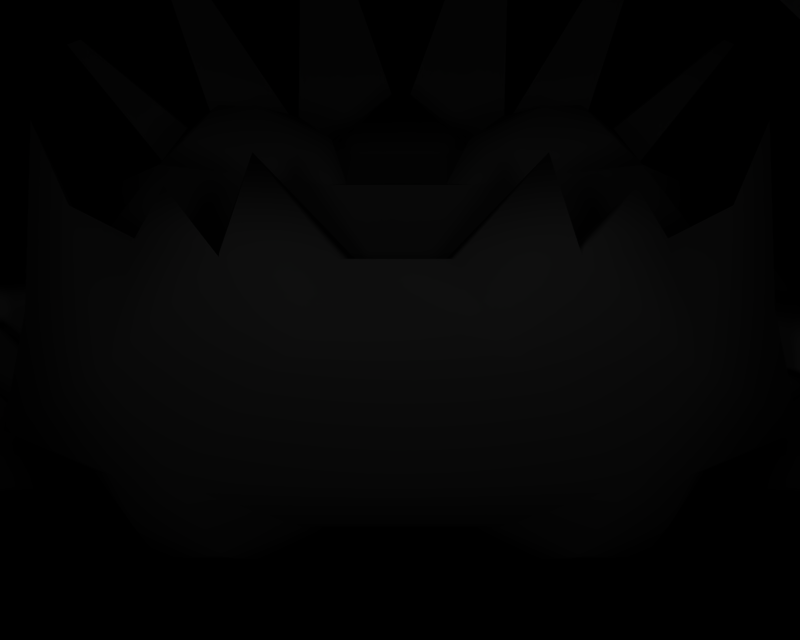 # Source: BR_Kingler-Shiny01.blend  (saved by Blender 2.66.1; exported with 4.5.12 LTS)
import bpy
from mathutils import Matrix  # noqa: F401  (used for matrix-valued properties, if any)

bpy.ops.wm.read_factory_settings(use_empty=True)
scene = bpy.context.scene
scene.name = '1'

# ---- collections
col_collection_1 = bpy.data.collections.new('Collection 1'); scene.collection.children.link(col_collection_1)

# ---- materials (node trees are filled in below, after node groups)
mat_mat_3 = bpy.data.materials.new('mat_3')
mat_mat_3.alpha_threshold = 0.0
mat_mat_3.specular_color = (0.5, 0.5, 0.5)
mat_mat_3.roughness = 0.5
mat_mat_9 = bpy.data.materials.new('mat_9')
mat_mat_9.alpha_threshold = 0.0
mat_mat_9.specular_color = (0.5, 0.5, 0.5)
mat_mat_9.roughness = 0.5
mat_mat_2 = bpy.data.materials.new('mat_2')
mat_mat_2.alpha_threshold = 0.0
mat_mat_2.specular_color = (0.5, 0.5, 0.5)
mat_mat_2.roughness = 0.5
mat_mat_8 = bpy.data.materials.new('mat_8')
mat_mat_8.alpha_threshold = 0.0
mat_mat_8.specular_color = (0.5, 0.5, 0.5)
mat_mat_8.roughness = 0.5
mat_mat_5 = bpy.data.materials.new('mat_5')
mat_mat_5.alpha_threshold = 0.0
mat_mat_5.specular_color = (0.5, 0.5, 0.5)
mat_mat_5.roughness = 0.5
mat_mat_4 = bpy.data.materials.new('mat_4')
mat_mat_4.alpha_threshold = 0.0
mat_mat_4.specular_color = (0.5, 0.5, 0.5)
mat_mat_4.roughness = 0.5
mat_mat_7 = bpy.data.materials.new('mat_7')
mat_mat_7.alpha_threshold = 0.0
mat_mat_7.specular_color = (0.5, 0.5, 0.5)
mat_mat_7.roughness = 0.5
mat_mat_6 = bpy.data.materials.new('mat_6')
mat_mat_6.alpha_threshold = 0.0
mat_mat_6.specular_color = (0.5, 0.5, 0.5)
mat_mat_6.roughness = 0.5
mat_mat_1 = bpy.data.materials.new('mat_1')
mat_mat_1.alpha_threshold = 0.0
mat_mat_1.specular_color = (0.5, 0.5, 0.5)
mat_mat_1.roughness = 0.5
mat_mat_0 = bpy.data.materials.new('mat_0')
mat_mat_0.alpha_threshold = 0.0
mat_mat_0.specular_color = (0.5, 0.5, 0.5)
mat_mat_0.roughness = 0.5

# ---- material node trees

# ---- cameras
cam_camera_001 = bpy.data.cameras.new('Camera.001')
cam_camera_001.passepartout_alpha = 0.2
cam_camera_001.clip_end = 100.0
cam_camera_001.lens = 35.0
cam_camera_001.sensor_width = 32.0
cam_camera_001.sensor_height = 18.0
cam_camera_001.show_passepartout = False
cam_camera_001.show_safe_areas = True
cam_camera_001.dof.focus_distance = 0.0
cam_camera_001.dof.aperture_fstop = 128.0

# ---- lights
light_lamp = bpy.data.lights.new('Lamp', 'POINT')
light_lamp.transmission_factor = 0.0
light_lamp.energy = 156.1
light_lamp.shadow_buffer_clip_start = 0.5
light_lamp.shadow_soft_size = 1.0
light_lamp.shadow_maximum_resolution = 0.006
light_lamp.use_absolute_resolution = True
light_lamp.cycles.use_multiple_importance_sampling = False

# ---- meshes
me_kingler_mat_3 = bpy.data.meshes.new('kingler_mat_3')
me_kingler_mat_3.from_pydata([(3.936, 8.127, 0.03763), (6.154, 9.53, 0.2327), (6.306, 9.406, 0.3378), (4.143, 6.72, 0.5508), (-4.168, 6.67, 0.593), (-6.282, 9.406, 0.3379), (-6.074, 9.541, 0.1971), (-3.978, 8.026, 0.1216), (4.536, 6.47, 2.625), (3.191, 6.574, 3.161), (3.617, 6.523, 3.806), (3.363, 6.008, 1.933), (3.957, 4.925, 0.3575), (3.021, 3.882, -3.5), (3.062, 8.552, -0.2085), (2.982, 6.937, 1.601), (4.696, 11.47, -0.2117), (4.222, 11.53, -0.2456), (1.858, 7.629, 1.193), (0.9369, 9.219, -0.5978), (0.03053, 3.897, -3.83), (-0.9363, 9.195, -0.5074), (0.01481, 7.827, 0.9978), (-1.707, 13.06, -0.5672), (-1.966, 12.99, -0.5421), (-1.813, 7.63, 1.193), (-2.91, 8.65, -0.3842), (-2.951, 3.887, -3.476), (-3.939, 4.928, 0.372), (-3.305, 6.008, 1.933), (6.154, 9.53, 0.2327), (-4.504, 6.47, 2.625), (-3.159, 6.574, 3.161), (-3.591, 6.523, 3.806), (1.8, 13.06, -0.5672), (2.191, 12.98, -0.5404), (-2.983, 6.949, 1.705), (-6.074, 9.541, 0.1971), (-4.309, 11.39, -0.2076), (-4.768, 11.34, -0.1743), (-2.983, 6.949, 1.705), (-2.087, 6.855, 3.117), (-1.644, 6.916, 1.679), (-1.025, 6.716, 3.646), (2.116, 6.855, 3.117), (1.692, 6.916, 1.678), (1.054, 6.716, 3.646), (-0.7331, 6.075, 4.847), (0.6369, 6.075, 4.847), (0.972, 6.007, 5.212), (-0.9424, 6.007, 5.212)], [], [(0, 1, 2), (3, 0, 2), (4, 5, 6), (7, 4, 6), (8, 9, 10), (8, 11, 9), (12, 11, 8), (12, 3, 11), (13, 3, 12), (13, 0, 3), (14, 0, 13), (15, 0, 14), (16, 15, 14), (14, 17, 16), (18, 17, 14), (14, 19, 18), (13, 19, 14), (13, 20, 19), (21, 19, 20), (21, 22, 19), (23, 22, 21), (21, 24, 23), (25, 24, 21), (21, 26, 25), (27, 26, 21), (27, 7, 26), (4, 7, 27), (27, 28, 4), (29, 4, 28), (29, 5, 4), (0, 15, 30), (21, 20, 27), (2, 11, 3), (31, 29, 28), (31, 32, 29), (33, 32, 31), (34, 19, 22), (34, 35, 19), (18, 19, 35), (7, 36, 26), (7, 37, 36), (26, 38, 25), (26, 39, 38), (40, 39, 26), (41, 29, 32), (41, 42, 29), (43, 42, 41), (11, 44, 9), (11, 45, 44), (46, 44, 45), (47, 46, 43), (47, 48, 46), (49, 48, 47), (47, 50, 49)])
me_kingler_mat_3.polygons.foreach_set('use_smooth', [True] * 54)
_k = set([(0, 1), (0, 30), (1, 2), (2, 11), (5, 6), (5, 29), (6, 7), (7, 37), (8, 10), (8, 12), (9, 10), (9, 44), (11, 45), (12, 13), (13, 20), (15, 16), (15, 30), (16, 17), (17, 18), (18, 35), (20, 27), (22, 23), (22, 34), (23, 24), (24, 25), (25, 38), (26, 36), (26, 40), (27, 28), (28, 31), (29, 42), (31, 33), (32, 33), (32, 41), (34, 35), (36, 37), (38, 39), (39, 40), (41, 43), (42, 43), (43, 46), (43, 47), (44, 46), (45, 46), (46, 48), (47, 50), (48, 49), (49, 50)])
me_kingler_mat_3.attributes.new('sharp_edge', 'BOOLEAN', 'EDGE').data.foreach_set('value', [ (min(e.vertices), max(e.vertices)) in _k for e in me_kingler_mat_3.edges])
_uv = me_kingler_mat_3.uv_layers.new(name='UVTex')
_uv.uv.foreach_set('vector', [0.8117, 0.6165, 0.988, 0.7252, 1.0, 0.7154, 0.8282, 0.5068, 0.8117, 0.6165, 1.0, 0.7154, 0.1679, 0.5028, 0.0, 0.7154, 0.01655, 0.726, 0.183, 0.6086, 0.1679, 0.5028, 0.01655, 0.726, 0.8594, 0.4848, 0.7525, 0.4922, 0.7864, 0.4874, 0.8594, 0.4848, 0.7662, 0.4498, 0.7525, 0.4922, 0.8134, 0.3677, 0.7662, 0.4498, 0.8594, 0.4848, 0.8134, 0.3677, 0.8282, 0.5068, 0.7662, 0.4498, 0.7391, 0.2916, 0.8282, 0.5068, 0.8134, 0.3677, 0.7391, 0.2916, 0.8117, 0.6165, 0.8282, 0.5068, 0.7423, 0.6498, 0.8117, 0.6165, 0.7391, 0.2916, 0.7359, 0.5223, 0.8117, 0.6165, 0.7423, 0.6498, 0.8722, 0.8764, 0.7359, 0.5223, 0.7423, 0.6498, 0.7423, 0.6498, 0.8345, 0.8809, 0.8722, 0.8764, 0.6466, 0.5765, 0.8345, 0.8809, 0.7423, 0.6498, 0.7423, 0.6498, 0.5735, 0.7021, 0.6466, 0.5765, 0.7391, 0.2916, 0.5735, 0.7021, 0.7423, 0.6498, 0.7391, 0.2916, 0.5015, 0.2932, 0.5735, 0.7021, 0.4247, 0.7001, 0.5735, 0.7021, 0.5015, 0.2932, 0.4247, 0.7001, 0.5002, 0.5921, 0.5735, 0.7021, 0.3634, 1.0, 0.5002, 0.5921, 0.4247, 0.7001, 0.4247, 0.7001, 0.3429, 0.9945, 0.3634, 1.0, 0.355, 0.5765, 0.3429, 0.9945, 0.4247, 0.7001, 0.4247, 0.7001, 0.2679, 0.6576, 0.355, 0.5765, 0.2646, 0.292, 0.2679, 0.6576, 0.4247, 0.7001, 0.2646, 0.292, 0.183, 0.6086, 0.2679, 0.6576, 0.1679, 0.5028, 0.183, 0.6086, 0.2646, 0.292, 0.2646, 0.292, 0.1861, 0.3679, 0.1679, 0.5028, 0.2365, 0.4498, 0.1679, 0.5028, 0.1861, 0.3679, 0.2365, 0.4498, 0.0, 0.7154, 0.1679, 0.5028, 0.8117, 0.6165, 0.7359, 0.5223, 0.988, 0.7252, 0.4247, 0.7001, 0.5015, 0.2932, 0.2646, 0.292, 1.0, 0.7154, 0.7662, 0.4498, 0.8282, 0.5068, 0.1413, 0.4848, 0.2365, 0.4498, 0.1861, 0.3679, 0.1413, 0.4848, 0.2481, 0.4922, 0.2365, 0.4498, 0.2137, 0.4874, 0.2481, 0.4922, 0.1413, 0.4848, 0.642, 1.0, 0.5735, 0.7021, 0.5002, 0.5921, 0.642, 1.0, 0.6731, 0.9941, 0.5735, 0.7021, 0.6466, 0.5765, 0.5735, 0.7021, 0.6731, 0.9941, 0.183, 0.6086, 0.2621, 0.5231, 0.2679, 0.6576, 0.183, 0.6086, 0.01655, 0.726, 0.2621, 0.5231, 0.2679, 0.6576, 0.1567, 0.8702, 0.355, 0.5765, 0.2679, 0.6576, 0.1203, 0.8658, 0.1567, 0.8702, 0.2621, 0.5231, 0.1203, 0.8658, 0.2679, 0.6576, 0.3333, 0.514, 0.2365, 0.4498, 0.2481, 0.4922, 0.3333, 0.514, 0.3685, 0.5205, 0.2365, 0.4498, 0.4176, 0.5026, 0.3685, 0.5205, 0.3333, 0.514, 0.7662, 0.4498, 0.6672, 0.514, 0.7525, 0.4922, 0.7662, 0.4498, 0.6335, 0.5205, 0.6672, 0.514, 0.5828, 0.5026, 0.6672, 0.514, 0.6335, 0.5205, 0.4408, 0.4513, 0.5828, 0.5026, 0.4176, 0.5026, 0.4408, 0.4513, 0.5496, 0.4513, 0.5828, 0.5026, 0.5763, 0.4456, 0.5496, 0.4513, 0.4408, 0.4513, 0.4408, 0.4513, 0.4242, 0.4456, 0.5763, 0.4456])
me_kingler_mat_3.materials.append(mat_mat_3)
me_kingler_mat_3.use_remesh_preserve_volume = False
me_kingler_mat_3.use_remesh_preserve_attributes = False
me_kingler_mat_3.use_mirror_vertex_groups = False
me_kingler_mat_3.update()
me_kingler_mat_9 = bpy.data.meshes.new('kingler_mat_9')
me_kingler_mat_9.from_pydata([(8.762, 10.37, 5.69), (9.619, 8.555, 6.331), (8.707, 8.07, 4.822), (8.175, 9.907, 4.822), (8.569, 6.133, 6.559), (7.765, 6.535, 6.466), (8.259, 7.076, 8.087), (8.782, 9.461, 7.942), (6.365, 8.977, 9.334), (7.077, 7.847, 4.783), (5.246, 7.236, 6.545)], [], [(0, 1, 2), (3, 0, 2), (4, 2, 1), (4, 5, 2), (6, 5, 4), (4, 1, 6), (7, 6, 1), (7, 8, 6), (0, 8, 7), (1, 0, 7), (5, 9, 2), (5, 10, 9), (3, 9, 10), (3, 2, 9)])
me_kingler_mat_9.polygons.foreach_set('use_smooth', [True] * 14)
_k = set([(0, 3), (0, 8), (3, 10), (5, 6), (5, 10), (6, 8)])
me_kingler_mat_9.attributes.new('sharp_edge', 'BOOLEAN', 'EDGE').data.foreach_set('value', [ (min(e.vertices), max(e.vertices)) in _k for e in me_kingler_mat_9.edges])
_uv = me_kingler_mat_9.uv_layers.new(name='UVTex')
_uv.uv.foreach_set('vector', [1.0, 0.9946, 1.002, 0.09367, 1.001, 0.09232, 1.003, 0.9957, 1.0, 0.9946, 1.001, 0.09232, 0.5068, 0.000485, 1.001, 0.09232, 1.002, 0.09367, 0.5068, 0.000485, 0.0007, 0.09719, 1.001, 0.09232, 0.001861, 0.09599, 0.0007, 0.09719, 0.5068, 0.000485, 0.5068, 0.000485, 1.002, 0.09367, 0.001861, 0.09599, 0.5831, 0.5428, 0.001861, 0.09599, 1.002, 0.09367, 0.5831, 0.5428, 0.002244, 0.9958, 0.001861, 0.09599, 1.0, 0.9946, 0.002244, 0.9958, 0.5831, 0.5428, 1.002, 0.09367, 1.0, 0.9946, 0.5831, 0.5428, 0.0007, 0.09719, 0.5847, 0.5415, 1.001, 0.09232, 0.0007, 0.09719, 0.003074, 0.9967, 0.5847, 0.5415, 1.003, 0.9957, 0.5847, 0.5415, 0.003074, 0.9967, 1.003, 0.9957, 1.001, 0.09232, 0.5847, 0.5415])
me_kingler_mat_9.materials.append(mat_mat_9)
me_kingler_mat_9.use_remesh_preserve_volume = False
me_kingler_mat_9.use_remesh_preserve_attributes = False
me_kingler_mat_9.use_mirror_vertex_groups = False
me_kingler_mat_9.update()
me_kingler_mat_2 = bpy.data.meshes.new('kingler_mat_2')
me_kingler_mat_2.from_pydata([(-1.547, 4.999, 5.977), (1.562, 4.999, 5.977), (0.972, 6.007, 5.212), (-0.9424, 6.007, 5.212), (-6.074, 9.541, 0.1971), (-6.282, 9.406, 0.3379), (-3.305, 6.008, 1.933), (-2.983, 6.949, 1.705), (1.858, 7.629, 1.193), (2.982, 6.937, 1.601), (4.696, 11.47, -0.2117), (4.222, 11.53, -0.2456), (-1.813, 7.63, 1.193), (-4.309, 11.39, -0.2076), (-4.768, 11.34, -0.1743), (-3.78, 4.535, 5.191), (-3.101, 4.7, 6.047), (-2.17, 4.971, 6.471), (6.306, 9.406, 0.3378), (6.154, 9.53, 0.2327), (3.363, 6.008, 1.933), (-1.707, 13.06, -0.5672), (-1.966, 12.99, -0.5421), (0.01481, 7.827, 0.9978), (2.191, 12.98, -0.5404), (1.8, 13.06, -0.5672), (3.917, 4.532, 5.189), (5.039, 4.371, 4.37), (3.129, 4.7, 6.047), (2.014, 5.037, 6.403), (3.617, 6.523, 3.806), (4.56, 5.129, 2.983), (4.536, 6.47, 2.625), (3.957, 4.925, 0.3575), (5.183, 3.252, 2.933), (4.907, 2.694, 0.5945), (4.63, 2.136, -1.744), (3.021, 3.882, -3.5), (4.487, 1.704, -3.305), (1.732, 0.9095, -4.545), (0.03053, 3.897, -3.83), (-1.547, 0.9154, -4.523), (-2.951, 3.887, -3.476), (-4.529, 1.697, -3.299), (-4.581, 2.142, -1.721), (-3.939, 4.928, 0.372), (-4.875, 2.717, 0.6114), (-5.168, 3.291, 2.943), (-4.522, 5.129, 2.983), (-4.504, 6.47, 2.625), (-3.591, 6.523, 3.806), (-5.044, 4.371, 4.37), (0.007485, 4.377, 6.424), (1.692, 6.916, 1.678), (-1.644, 6.916, 1.679)], [], [(0, 1, 2), (3, 0, 2), (4, 5, 6), (7, 4, 6), (8, 9, 10), (11, 8, 10), (12, 13, 14), (7, 12, 14), (15, 16, 17), (0, 15, 17), (18, 19, 9), (20, 18, 9), (21, 22, 12), (23, 21, 12), (24, 25, 23), (8, 24, 23), (1, 26, 27), (1, 28, 26), (29, 28, 1), (1, 30, 2), (1, 27, 30), (31, 30, 27), (31, 32, 30), (33, 32, 31), (31, 34, 33), (35, 33, 34), (35, 36, 33), (37, 33, 36), (36, 38, 37), (39, 37, 38), (39, 40, 37), (41, 40, 39), (41, 42, 40), (43, 42, 41), (43, 44, 42), (45, 42, 44), (44, 46, 45), (47, 45, 46), (47, 48, 45), (49, 45, 48), (48, 50, 49), (51, 50, 48), (51, 15, 50), (0, 50, 15), (0, 3, 50), (1, 52, 29), (1, 0, 52), (52, 0, 17), (9, 53, 20), (9, 8, 53), (23, 53, 8), (23, 54, 53), (12, 54, 23), (12, 7, 54), (6, 54, 7)])
me_kingler_mat_2.polygons.foreach_set('use_smooth', [True] * 55)
_k = set([(2, 3), (2, 30), (3, 50), (4, 5), (4, 7), (5, 6), (6, 54), (7, 14), (8, 11), (8, 24), (9, 10), (9, 19), (10, 11), (12, 13), (12, 22), (13, 14), (15, 16), (15, 51), (16, 17), (17, 52), (18, 19), (18, 20), (20, 53), (21, 22), (21, 23), (23, 25), (24, 25), (26, 27), (26, 28), (27, 31), (28, 29), (29, 52), (30, 32), (31, 34), (32, 33), (33, 37), (34, 35), (35, 36), (36, 38), (37, 40), (38, 39), (39, 41), (40, 42), (41, 43), (42, 45), (43, 44), (44, 46), (45, 49), (46, 47), (47, 48), (48, 51), (49, 50), (53, 54)])
me_kingler_mat_2.attributes.new('sharp_edge', 'BOOLEAN', 'EDGE').data.foreach_set('value', [ (min(e.vertices), max(e.vertices)) in _k for e in me_kingler_mat_2.edges])
_uv = me_kingler_mat_2.uv_layers.new(name='UVTex')
_uv.uv.foreach_set('vector', [0.3761, 0.9975, 0.6232, 0.9975, 0.5763, 1.096, 0.4242, 1.096, 0.3761, 0.9975, 0.5763, 1.096, 0.01655, 1.445, 0.0, 1.432, 0.2365, 1.101, 0.2621, 1.192, 0.01655, 1.445, 0.2365, 1.101, 0.6466, 1.259, 0.7359, 1.191, 0.8722, 1.633, 0.8345, 1.638, 0.6466, 1.259, 0.8722, 1.633, 0.355, 1.259, 0.1567, 1.625, 0.1203, 1.619, 0.2621, 1.192, 0.355, 1.259, 0.1203, 1.619, 0.1987, 0.9538, 0.2527, 0.9684, 0.3267, 0.994, 0.3761, 0.9975, 0.1987, 0.9538, 0.3267, 0.994, 1.0, 1.432, 0.988, 1.444, 0.7359, 1.191, 0.7662, 1.101, 1.0, 1.432, 0.7359, 1.191, 0.3634, 1.786, 0.3429, 1.78, 0.355, 1.259, 0.5002, 1.278, 0.3634, 1.786, 0.355, 1.259, 0.6731, 1.779, 0.642, 1.786, 0.5002, 1.278, 0.6466, 1.259, 0.6731, 1.779, 0.5002, 1.278, 0.6232, 0.9975, 0.8103, 0.9536, 0.8994, 0.9392, 0.6232, 0.9975, 0.7477, 0.9684, 0.8103, 0.9536, 0.659, 1.0, 0.7477, 0.9684, 0.6232, 0.9975, 0.6232, 0.9975, 0.7864, 1.148, 0.5763, 1.096, 0.6232, 0.9975, 0.8994, 0.9392, 0.7864, 1.148, 0.8613, 1.015, 0.7864, 1.148, 0.8994, 0.9392, 0.8613, 1.015, 0.8594, 1.145, 0.7864, 1.148, 0.8134, 0.999, 0.8594, 1.145, 0.8613, 1.015, 0.8613, 1.015, 0.9108, 0.7709, 0.8134, 0.999, 0.8889, 0.7206, 0.8134, 0.999, 0.9108, 0.7709, 0.8889, 0.7206, 0.8669, 0.6703, 0.8134, 0.999, 0.7391, 0.9042, 0.8134, 0.999, 0.8669, 0.6703, 0.8669, 0.6703, 0.8555, 0.631, 0.7391, 0.9042, 0.6367, 0.5562, 0.7391, 0.9042, 0.8555, 0.631, 0.6367, 0.5562, 0.5015, 0.9062, 0.7391, 0.9042, 0.3762, 0.5567, 0.5015, 0.9062, 0.6367, 0.5562, 0.3762, 0.5567, 0.2646, 0.9047, 0.5015, 0.9062, 0.1393, 0.6303, 0.2646, 0.9047, 0.3762, 0.5567, 0.1393, 0.6303, 0.1351, 0.6708, 0.2646, 0.9047, 0.1861, 0.9993, 0.2646, 0.9047, 0.1351, 0.6708, 0.1351, 0.6708, 0.1118, 0.7228, 0.1861, 0.9993, 0.08846, 0.7747, 0.1861, 0.9993, 0.1118, 0.7228, 0.08846, 0.7747, 0.1398, 1.015, 0.1861, 0.9993, 0.1413, 1.145, 0.1861, 0.9993, 0.1398, 1.015, 0.1398, 1.015, 0.2137, 1.148, 0.1413, 1.145, 0.09834, 0.9392, 0.2137, 1.148, 0.1398, 1.015, 0.09834, 0.9392, 0.1987, 0.9538, 0.2137, 1.148, 0.3761, 0.9975, 0.2137, 1.148, 0.1987, 0.9538, 0.3761, 0.9975, 0.4242, 1.096, 0.2137, 1.148, 0.6232, 0.9975, 0.4996, 0.9367, 0.659, 1.0, 0.6232, 0.9975, 0.3761, 0.9975, 0.4996, 0.9367, 0.4996, 0.9367, 0.3761, 0.9975, 0.3267, 0.994, 0.7359, 1.191, 0.6335, 1.189, 0.7662, 1.101, 0.7359, 1.191, 0.6466, 1.259, 0.6335, 1.189, 0.5002, 1.278, 0.6335, 1.189, 0.6466, 1.259, 0.5002, 1.278, 0.3685, 1.189, 0.6335, 1.189, 0.355, 1.259, 0.3685, 1.189, 0.5002, 1.278, 0.355, 1.259, 0.2621, 1.192, 0.3685, 1.189, 0.2365, 1.101, 0.3685, 1.189, 0.2621, 1.192])
me_kingler_mat_2.materials.append(mat_mat_2)
me_kingler_mat_2.use_remesh_preserve_volume = False
me_kingler_mat_2.use_remesh_preserve_attributes = False
me_kingler_mat_2.use_mirror_vertex_groups = False
me_kingler_mat_2.update()
me_kingler_mat_8 = bpy.data.meshes.new('kingler_mat_8')
me_kingler_mat_8.from_pydata([(-4.226, 9.153, 8.927), (-4.931, 9.102, 10.0), (-6.114, 8.076, 9.395), (-5.614, 8.114, 8.54), (4.334, 7.31, 10.15), (3.797, 7.01, 9.008), (5.35, 6.091, 8.723), (5.708, 6.429, 9.533), (7.765, 6.535, 6.466), (4.654, 7.583, 7.489), (6.243, 8.338, 6.087), (6.899, 6.145, 8.162), (8.259, 7.076, 8.087), (5.361, 8.74, 9.506), (7.074, 9.289, 7.703), (2.8, 9.026, 9.597), (-6.347, 9.619, 9.87), (-4.266, 10.94, 9.936), (-5.204, 10.01, 7.976), (-7.91, 9.737, 6.936), (-8.582, 8.41, 7.142), (-7.178, 7.871, 8.154), (-9.089, 8.463, 8.238), (-8.653, 9.859, 8.698)], [], [(0, 1, 2), (3, 0, 2), (4, 5, 6), (7, 4, 6), (8, 9, 10), (8, 6, 9), (11, 6, 8), (11, 7, 6), (12, 7, 11), (12, 13, 7), (14, 13, 12), (11, 8, 12), (5, 9, 6), (5, 15, 9), (4, 15, 5), (4, 13, 15), (7, 13, 4), (1, 16, 2), (1, 17, 16), (0, 17, 1), (0, 18, 17), (18, 0, 3), (3, 19, 18), (20, 19, 3), (3, 21, 20), (2, 21, 3), (2, 22, 21), (23, 22, 2), (2, 16, 23), (21, 22, 20)])
me_kingler_mat_8.polygons.foreach_set('use_smooth', [True] * 30)
_k = set([(8, 10), (8, 12), (9, 10), (9, 15), (12, 14), (13, 14), (13, 15), (16, 17), (16, 23), (17, 18), (18, 19), (19, 20), (20, 22), (22, 23)])
me_kingler_mat_8.attributes.new('sharp_edge', 'BOOLEAN', 'EDGE').data.foreach_set('value', [ (min(e.vertices), max(e.vertices)) in _k for e in me_kingler_mat_8.edges])
_uv = me_kingler_mat_8.uv_layers.new(name='UVTex')
_uv.uv.foreach_set('vector', [0.7558, 0.291, 0.2697, 0.2977, 0.2599, 0.07636, 0.7984, 0.07221, 0.7558, 0.291, 0.2599, 0.07636, 0.3474, 0.2779, 0.7033, 0.2806, 0.6976, 0.1253, 0.3028, 0.127, 0.3474, 0.2779, 0.6976, 0.1253, 0.9777, 0.01555, 0.8185, 0.3109, 0.9705, 0.2523, 0.9777, 0.01555, 0.6976, 0.1253, 0.8185, 0.3109, 0.65, 0.007812, 0.6976, 0.1253, 0.9777, 0.01555, 0.65, 0.007812, 0.3028, 0.127, 0.6976, 0.1253, 0.02726, 0.008908, 0.3028, 0.127, 0.65, 0.007812, 0.02726, 0.008908, 0.193, 0.3042, 0.3028, 0.127, 0.03663, 0.2576, 0.193, 0.3042, 0.02726, 0.008908, 0.65, 0.007812, 0.9777, 0.01555, 0.02726, 0.008908, 0.7033, 0.2806, 0.8185, 0.3109, 0.6976, 0.1253, 0.7033, 0.2806, 0.5033, 0.4766, 0.8185, 0.3109, 0.3474, 0.2779, 0.5033, 0.4766, 0.7033, 0.2806, 0.3474, 0.2779, 0.193, 0.3042, 0.5033, 0.4766, 0.3028, 0.127, 0.193, 0.3042, 0.3474, 0.2779, 0.2697, 0.2977, 0.05692, 0.2953, 0.2599, 0.07636, 0.2697, 0.2977, 0.5138, 0.5458, 0.05692, 0.2953, 0.7558, 0.291, 0.5138, 0.5458, 0.2697, 0.2977, 0.7558, 0.291, 0.9766, 0.3169, 0.5138, 0.5458, 0.9766, 0.3169, 0.7558, 0.291, 0.7984, 0.07221, 0.7984, 0.07221, 0.9314, 0.1224, 0.9766, 0.3169, 0.8653, 0.01965, 0.9314, 0.1224, 0.7984, 0.07221, 0.7984, 0.07221, 0.5257, 0.05169, 0.8653, 0.01965, 0.2599, 0.07636, 0.5257, 0.05169, 0.7984, 0.07221, 0.2599, 0.07636, 0.1842, 0.02121, 0.5257, 0.05169, 0.1214, 0.1103, 0.1842, 0.02121, 0.2599, 0.07636, 0.2599, 0.07636, 0.05692, 0.2953, 0.1214, 0.1103, 0.5257, 0.05169, 0.1842, 0.02121, 0.8653, 0.01965])
me_kingler_mat_8.materials.append(mat_mat_8)
me_kingler_mat_8.use_remesh_preserve_volume = False
me_kingler_mat_8.use_remesh_preserve_attributes = False
me_kingler_mat_8.use_mirror_vertex_groups = False
me_kingler_mat_8.update()
me_kingler_mat_5 = bpy.data.meshes.new('kingler_mat_5')
me_kingler_mat_5.from_pydata([(-2.816, 7.447, 3.296), (-2.087, 6.855, 3.117), (-3.159, 6.574, 3.161), (-3.286, 7.13, 3.41), (-1.513, 7.237, 3.834), (-1.025, 6.716, 3.646), (-2.126, 7.459, 3.473), (2.116, 6.855, 3.117), (2.784, 7.447, 3.296), (3.295, 7.13, 3.41), (3.191, 6.574, 3.161), (1.054, 6.716, 3.646), (1.519, 7.237, 3.834), (2.113, 7.459, 3.473), (-3.591, 6.523, 3.806), (-3.096, 6.836, 4.126), (-0.9424, 6.007, 5.212), (-1.357, 6.42, 4.912), (-0.9616, 6.75, 4.49), (-2.051, 7.313, 4.068), (-2.703, 7.418, 3.799), (-0.7331, 6.075, 4.847), (3.617, 6.523, 3.806), (3.115, 6.836, 4.126), (2.694, 7.418, 3.799), (2.061, 7.313, 4.068), (0.9762, 6.75, 4.49), (1.426, 6.42, 4.912), (0.972, 6.007, 5.212), (0.6369, 6.075, 4.847)], [], [(0, 1, 2), (3, 0, 2), (4, 5, 1), (6, 4, 1), (7, 8, 9), (10, 7, 9), (11, 12, 13), (7, 11, 13), (14, 3, 2), (14, 15, 3), (16, 15, 14), (16, 17, 15), (18, 17, 16), (18, 19, 17), (4, 19, 18), (4, 6, 19), (20, 19, 6), (20, 15, 19), (3, 15, 20), (20, 0, 3), (6, 0, 20), (1, 0, 6), (15, 17, 19), (18, 5, 4), (18, 21, 5), (16, 21, 18), (9, 22, 10), (9, 23, 22), (24, 23, 9), (24, 25, 23), (13, 25, 24), (13, 12, 25), (26, 25, 12), (26, 27, 25), (28, 27, 26), (28, 23, 27), (22, 23, 28), (25, 27, 23), (11, 26, 12), (11, 29, 26), (28, 26, 29), (8, 24, 9), (8, 13, 24), (7, 13, 8)])
me_kingler_mat_5.polygons.foreach_set('use_smooth', [True] * 44)
_k = set([(1, 2), (1, 5), (2, 14), (5, 21), (7, 10), (7, 11), (10, 22), (11, 29), (14, 16), (16, 21), (22, 28), (28, 29)])
me_kingler_mat_5.attributes.new('sharp_edge', 'BOOLEAN', 'EDGE').data.foreach_set('value', [ (min(e.vertices), max(e.vertices)) in _k for e in me_kingler_mat_5.edges])
_uv = me_kingler_mat_5.uv_layers.new(name='UVTex')
_uv.uv.foreach_set('vector', [0.2747, 0.8554, 0.334, 0.8884, 0.1733, 0.8488, 0.2158, 0.8349, 0.2747, 0.8554, 0.1733, 0.8488, 0.5236, 0.8717, 0.5774, 0.881, 0.334, 0.8884, 0.3923, 0.8709, 0.5236, 0.8717, 0.334, 0.8884, 0.3444, 0.8922, 0.2741, 0.8573, 0.2251, 0.8287, 0.1703, 0.8447, 0.3444, 0.8922, 0.2251, 0.8287, 0.6147, 0.8714, 0.5126, 0.8657, 0.3775, 0.8731, 0.3444, 0.8922, 0.6147, 0.8714, 0.3775, 0.8731, 0.1486, 0.7773, 0.2158, 0.8349, 0.1733, 0.8488, 0.1486, 0.7773, 0.2538, 0.8026, 0.2158, 0.8349, 0.8395, 0.7809, 0.2538, 0.8026, 0.1486, 0.7773, 0.8395, 0.7809, 0.6893, 0.7991, 0.2538, 0.8026, 0.6733, 0.8367, 0.6893, 0.7991, 0.8395, 0.7809, 0.6733, 0.8367, 0.4324, 0.857, 0.6893, 0.7991, 0.5236, 0.8717, 0.4324, 0.857, 0.6733, 0.8367, 0.5236, 0.8717, 0.3923, 0.8709, 0.4324, 0.857, 0.314, 0.841, 0.4324, 0.857, 0.3923, 0.8709, 0.314, 0.841, 0.2538, 0.8026, 0.4324, 0.857, 0.2158, 0.8349, 0.2538, 0.8026, 0.314, 0.841, 0.314, 0.841, 0.2747, 0.8554, 0.2158, 0.8349, 0.3923, 0.8709, 0.2747, 0.8554, 0.314, 0.841, 0.334, 0.8884, 0.2747, 0.8554, 0.3923, 0.8709, 0.2538, 0.8026, 0.6893, 0.7991, 0.4324, 0.857, 0.6733, 0.8367, 0.5774, 0.881, 0.5236, 0.8717, 0.6733, 0.8367, 0.8109, 0.809, 0.5774, 0.881, 0.8395, 0.7809, 0.8109, 0.809, 0.6733, 0.8367, 0.2251, 0.8287, 0.1476, 0.7757, 0.1703, 0.8447, 0.2251, 0.8287, 0.259, 0.7919, 0.1476, 0.7757, 0.296, 0.8434, 0.259, 0.7919, 0.2251, 0.8287, 0.296, 0.8434, 0.4361, 0.8513, 0.259, 0.7919, 0.3775, 0.8731, 0.4361, 0.8513, 0.296, 0.8434, 0.3775, 0.8731, 0.5126, 0.8657, 0.4361, 0.8513, 0.6572, 0.8343, 0.4361, 0.8513, 0.5126, 0.8657, 0.6572, 0.8343, 0.6769, 0.7984, 0.4361, 0.8513, 0.8416, 0.7813, 0.6769, 0.7984, 0.6572, 0.8343, 0.8416, 0.7813, 0.259, 0.7919, 0.6769, 0.7984, 0.1476, 0.7757, 0.259, 0.7919, 0.8416, 0.7813, 0.4361, 0.8513, 0.6769, 0.7984, 0.259, 0.7919, 0.6147, 0.8714, 0.6572, 0.8343, 0.5126, 0.8657, 0.6147, 0.8714, 0.7907, 0.8147, 0.6572, 0.8343, 0.8416, 0.7813, 0.6572, 0.8343, 0.7907, 0.8147, 0.2741, 0.8573, 0.296, 0.8434, 0.2251, 0.8287, 0.2741, 0.8573, 0.3775, 0.8731, 0.296, 0.8434, 0.3444, 0.8922, 0.3775, 0.8731, 0.2741, 0.8573])
me_kingler_mat_5.materials.append(mat_mat_5)
me_kingler_mat_5.use_remesh_preserve_volume = False
me_kingler_mat_5.use_remesh_preserve_attributes = False
me_kingler_mat_5.use_mirror_vertex_groups = False
me_kingler_mat_5.update()
me_kingler_mat_4 = bpy.data.meshes.new('kingler_mat_4')
me_kingler_mat_4.from_pydata([(1.692, 6.916, 1.678), (0.01479, 8.134, 2.116), (1.054, 6.716, 3.646), (-1.644, 6.916, 1.679), (-1.025, 6.716, 3.646)], [], [(0, 1, 2), (0, 3, 1), (4, 1, 3), (4, 2, 1)])
me_kingler_mat_4.polygons.foreach_set('use_smooth', [True] * 4)
_k = set([(0, 2), (0, 3), (2, 4), (3, 4)])
me_kingler_mat_4.attributes.new('sharp_edge', 'BOOLEAN', 'EDGE').data.foreach_set('value', [ (min(e.vertices), max(e.vertices)) in _k for e in me_kingler_mat_4.edges])
_uv = me_kingler_mat_4.uv_layers.new(name='UVTex')
_uv.uv.foreach_set('vector', [0.9973, 0.000428, 0.5002, 0.4618, 1.0, 0.9965, 0.9973, 0.000428, 0.000157, -0.001766, 0.5002, 0.4618, 0.004683, 0.9965, 0.5002, 0.4618, 0.000157, -0.001766, 0.004683, 0.9965, 1.0, 0.9965, 0.5002, 0.4618])
me_kingler_mat_4.materials.append(mat_mat_4)
me_kingler_mat_4.use_remesh_preserve_volume = False
me_kingler_mat_4.use_remesh_preserve_attributes = False
me_kingler_mat_4.use_mirror_vertex_groups = False
me_kingler_mat_4.update()
me_kingler_mat_7 = bpy.data.meshes.new('kingler_mat_7')
me_kingler_mat_7.from_pydata([(-6.888, 10.3, 7.254), (-8.653, 9.859, 8.698), (-7.91, 9.737, 6.936), (-7.774, 10.47, 9.33), (-7.292, 11.35, 6.74), (-8.53, 11.63, 9.426), (-6.951, 12.82, 6.761), (-8.384, 13.16, 9.756), (-6.311, 13.63, 7.278), (-7.428, 13.96, 9.952), (-5.784, 13.61, 9.015), (-6.347, 9.619, 9.87), (-5.204, 10.01, 7.976), (4.654, 7.583, 7.489), (5.361, 8.74, 9.506), (7.074, 9.289, 7.703), (6.243, 8.338, 6.087), (-4.266, 10.94, 9.936), (2.973, 10.47, 10.41), (1.707, 8.026, 10.54), (2.02, 9.101, 8.137), (2.808, 8.877, 6.368), (4.519, 11.43, 10.24), (4.136, 8.705, 6.012), (5.533, 10.99, 9.335), (6.243, 8.338, 6.087), (7.074, 9.289, 7.703), (2.8, 9.026, 9.597), (5.246, 7.236, 6.545), (7.765, 6.535, 6.466), (6.365, 8.977, 9.334), (8.259, 7.076, 8.087)], [], [(0, 1, 2), (0, 3, 1), (3, 0, 4), (4, 5, 3), (6, 5, 4), (6, 7, 5), (8, 7, 6), (8, 9, 7), (8, 10, 9), (2, 1, 11), (12, 2, 11), (13, 14, 15), (16, 13, 15), (11, 17, 12), (18, 19, 20), (21, 18, 20), (21, 22, 18), (23, 22, 21), (23, 24, 22), (25, 24, 23), (25, 26, 24), (13, 27, 14), (25, 28, 29), (25, 23, 28), (30, 26, 31), (30, 24, 26)])
me_kingler_mat_7.polygons.foreach_set('use_smooth', [True] * 26)
_k = set([(0, 2), (0, 4), (1, 3), (1, 11), (2, 12), (3, 5), (4, 6), (5, 7), (6, 8), (7, 9), (8, 10), (9, 10), (11, 17), (12, 17), (13, 16), (13, 27), (14, 15), (14, 27), (15, 16), (18, 19), (18, 22), (19, 20), (20, 21), (21, 23), (22, 24), (23, 28), (24, 30), (25, 26), (25, 29), (26, 31), (28, 29), (30, 31)])
me_kingler_mat_7.attributes.new('sharp_edge', 'BOOLEAN', 'EDGE').data.foreach_set('value', [ (min(e.vertices), max(e.vertices)) in _k for e in me_kingler_mat_7.edges])
_uv = me_kingler_mat_7.uv_layers.new(name='UVTex')
_uv.uv.foreach_set('vector', [0.05118, 0.7323, 0.9451, 0.8099, 0.04659, 0.8127, 0.05118, 0.7323, 0.9443, 0.7321, 0.9451, 0.8099, 0.9443, 0.7321, 0.05118, 0.7323, 0.05261, 0.6161, 0.05261, 0.6161, 0.9428, 0.6163, 0.9443, 0.7321, 0.04973, 0.5147, 0.9428, 0.6163, 0.05261, 0.6161, 0.04973, 0.5147, 0.9523, 0.5138, 0.9428, 0.6163, 0.0544, 0.352, 0.9523, 0.5138, 0.04973, 0.5147, 0.0544, 0.352, 0.9346, 0.3465, 0.9523, 0.5138, 0.0544, 0.352, 0.498, 0.01811, 0.9346, 0.3465, 0.03121, 0.8204, 0.9879, 0.822, 0.9762, 0.3465, 0.04204, 0.324, 0.03121, 0.8204, 0.9762, 0.3465, 0.933, 0.3528, 0.03935, 0.3535, 0.1607, 0.722, 0.829, 0.724, 0.933, 0.3528, 0.1607, 0.722, 0.9762, 0.3465, 0.4964, 0.000293, 0.04204, 0.324, 0.0543, 0.3736, 0.4928, 0.01293, 0.9399, 0.3751, 0.9437, 0.488, 0.0543, 0.3736, 0.9399, 0.3751, 0.9437, 0.488, 0.05512, 0.4831, 0.0543, 0.3736, 0.8972, 0.5942, 0.05512, 0.4831, 0.9437, 0.488, 0.8972, 0.5942, 0.1028, 0.6094, 0.05512, 0.4831, 0.8438, 0.7337, 0.1028, 0.6094, 0.8972, 0.5942, 0.8438, 0.7337, 0.1526, 0.7347, 0.1028, 0.6094, 0.933, 0.3528, 0.4996, -0.006518, 0.03935, 0.3535, 0.8438, 0.7337, 0.8707, 0.7314, 0.8516, 0.8314, 0.8438, 0.7337, 0.8972, 0.5942, 0.8707, 0.7314, 0.1259, 0.7334, 0.1526, 0.7347, 0.1414, 0.8294, 0.1259, 0.7334, 0.1028, 0.6094, 0.1526, 0.7347])
me_kingler_mat_7.materials.append(mat_mat_7)
me_kingler_mat_7.use_remesh_preserve_volume = False
me_kingler_mat_7.use_remesh_preserve_attributes = False
me_kingler_mat_7.use_mirror_vertex_groups = False
me_kingler_mat_7.update()
me_kingler_mat_6 = bpy.data.meshes.new('kingler_mat_6')
me_kingler_mat_6.from_pydata([(-7.732, 14.71, 7.111), (-7.135, 14.86, 9.058), (-6.702, 14.77, 8.244), (-8.331, 14.85, 8.357), (-8.746, 14.02, 6.383), (-9.51, 14.21, 8.061), (-9.528, 12.85, 6.612), (-10.15, 13.01, 7.777), (-9.62, 11.19, 6.743), (-10.12, 11.25, 7.596), (-9.917, 10.12, 6.702), (-10.31, 10.07, 7.241), (-9.278, 9.013, 6.762), (-9.904, 9.052, 7.719), (3.92, 13.13, 7.256), (1.185, 13.0, 6.787), (2.21, 13.84, 8.349), (3.351, 12.67, 5.976), (5.42, 13.69, 6.486), (4.826, 12.9, 4.966), (7.204, 12.02, 6.296), (6.464, 11.12, 4.551), (8.762, 10.37, 5.69), (8.175, 9.907, 4.822), (6.365, 8.977, 9.334), (5.533, 10.99, 9.335), (4.136, 8.705, 6.012), (5.246, 7.236, 6.545), (1.71, 11.55, 6.056), (0.6479, 10.44, 7.229), (0.9223, 12.03, 8.738), (0.5094, 11.03, 9.491), (2.38, 12.01, 10.32), (0.4515, 9.983, 10.15), (1.189, 9.538, 10.21), (2.02, 9.101, 8.137), (2.808, 8.877, 6.368), (3.158, 13.47, 9.175), (4.519, 11.43, 10.24), (2.973, 10.47, 10.41), (1.23, 9.113, 10.39), (1.707, 8.026, 10.54), (-8.582, 8.41, 7.142), (-7.91, 9.737, 6.936), (-9.531, 8.173, 7.291), (-9.089, 8.463, 8.238), (-8.653, 9.859, 8.698), (-9.684, 11.46, 8.937), (-7.774, 10.47, 9.33), (-8.53, 11.63, 9.426), (-8.384, 13.16, 9.756), (-7.428, 13.96, 9.952), (-5.784, 13.61, 9.015), (-6.311, 13.63, 7.278), (-6.951, 12.82, 6.761), (-8.369, 11.03, 6.211), (-7.292, 11.35, 6.74), (-6.888, 10.3, 7.254)], [], [(0, 1, 2), (0, 3, 1), (3, 0, 4), (4, 5, 3), (6, 5, 4), (6, 7, 5), (8, 7, 6), (8, 9, 7), (10, 9, 8), (10, 11, 9), (12, 11, 10), (12, 13, 11), (14, 15, 16), (14, 17, 15), (18, 17, 14), (18, 19, 17), (20, 19, 18), (20, 21, 19), (22, 21, 20), (22, 23, 21), (24, 22, 20), (25, 24, 20), (26, 23, 27), (26, 21, 23), (19, 21, 26), (26, 17, 19), (28, 17, 26), (28, 15, 17), (29, 15, 28), (29, 30, 15), (31, 30, 29), (31, 32, 30), (33, 32, 31), (33, 34, 32), (29, 34, 33), (29, 35, 34), (36, 35, 29), (29, 28, 36), (26, 36, 28), (33, 31, 29), (30, 16, 15), (30, 32, 16), (37, 16, 32), (37, 14, 16), (25, 14, 37), (25, 18, 14), (20, 18, 25), (37, 38, 25), (37, 32, 38), (39, 38, 32), (32, 34, 39), (40, 39, 34), (40, 41, 39), (35, 41, 40), (40, 34, 35), (42, 12, 43), (42, 44, 12), (45, 44, 42), (45, 13, 44), (46, 13, 45), (46, 47, 13), (48, 47, 46), (48, 49, 47), (50, 47, 49), (50, 7, 47), (5, 7, 50), (50, 51, 5), (3, 5, 51), (51, 1, 3), (52, 1, 51), (52, 2, 1), (53, 2, 52), (53, 0, 2), (4, 0, 53), (53, 54, 4), (6, 4, 54), (54, 55, 6), (56, 55, 54), (56, 57, 55), (43, 55, 57), (43, 12, 55), (10, 55, 12), (10, 8, 55), (6, 55, 8), (13, 12, 44), (9, 47, 7), (9, 11, 47), (13, 47, 11)])
me_kingler_mat_6.polygons.foreach_set('use_smooth', [True] * 88)
_k = set([(22, 23), (22, 24), (23, 27), (24, 25), (25, 38), (26, 27), (26, 36), (35, 36), (35, 41), (38, 39), (39, 41), (42, 43), (42, 45), (43, 57), (45, 46), (46, 48), (48, 49), (49, 50), (50, 51), (51, 52), (52, 53), (53, 54), (54, 56), (56, 57)])
me_kingler_mat_6.attributes.new('sharp_edge', 'BOOLEAN', 'EDGE').data.foreach_set('value', [ (min(e.vertices), max(e.vertices)) in _k for e in me_kingler_mat_6.edges])
_uv = me_kingler_mat_6.uv_layers.new(name='UVTex')
_uv.uv.foreach_set('vector', [0.6381, 0.539, 0.4455, 0.6886, 0.6005, 0.6815, 0.6381, 0.539, 0.4654, 0.5445, 0.4455, 0.6886, 0.4654, 0.5445, 0.6381, 0.539, 0.7188, 0.4052, 0.7188, 0.4052, 0.1909, 0.2809, 0.4654, 0.5445, 0.6012, 0.1003, 0.1909, 0.2809, 0.7188, 0.4052, 0.6012, 0.1003, 0.2037, 0.1264, 0.1909, 0.2809, 0.6201, 0.07593, 0.2037, 0.1264, 0.6012, 0.1003, 0.6201, 0.07593, 0.3233, 0.08567, 0.2037, 0.1264, 0.6246, 0.006605, 0.3233, 0.08567, 0.6201, 0.07593, 0.6246, 0.006605, 0.4284, 0.0, 0.3233, 0.08567, 0.7598, 0.1045, 0.4284, 0.0, 0.6246, 0.006605, 0.7598, 0.1045, 0.4177, 0.1051, 0.4284, 0.0, 0.6581, 0.2448, 0.5391, 0.4946, 0.6524, 0.5098, 0.6581, 0.2448, 0.4513, 0.2261, 0.5391, 0.4946, 0.6711, 0.1386, 0.4513, 0.2261, 0.6581, 0.2448, 0.6711, 0.1386, 0.3724, 0.1053, 0.4513, 0.2261, 0.6824, 0.07413, 0.3724, 0.1053, 0.6711, 0.1386, 0.6824, 0.07413, 0.2743, 0.04335, 0.3724, 0.1053, 0.5356, 0.01159, 0.2743, 0.04335, 0.6824, 0.07413, 0.5356, 0.01159, 0.3061, 0.02324, 0.2743, 0.04335, 0.9549, 0.1849, 0.5356, 0.01159, 0.6824, 0.07413, 0.9781, 0.3002, 0.9549, 0.1849, 0.6824, 0.07413, 0.0639, 0.3488, 0.3061, 0.02324, 0.08983, 0.1915, 0.0639, 0.3488, 0.2743, 0.04335, 0.3061, 0.02324, 0.3724, 0.1053, 0.2743, 0.04335, 0.0639, 0.3488, 0.0639, 0.3488, 0.4513, 0.2261, 0.3724, 0.1053, 0.1986, 0.3461, 0.4513, 0.2261, 0.0639, 0.3488, 0.1986, 0.3461, 0.5391, 0.4946, 0.4513, 0.2261, 0.171, 0.5822, 0.5391, 0.4946, 0.1986, 0.3461, 0.171, 0.5822, 0.5869, 0.5576, 0.5391, 0.4946, 0.5581, 0.7202, 0.5869, 0.5576, 0.171, 0.5822, 0.5581, 0.7202, 0.9222, 0.6199, 0.5869, 0.5576, 0.5353, 0.8639, 0.9222, 0.6199, 0.5581, 0.7202, 0.5353, 0.8639, 0.5479, 0.8719, 0.9222, 0.6199, 0.171, 0.5822, 0.5479, 0.8719, 0.5353, 0.8639, 0.171, 0.5822, 0.2565, 0.7039, 0.5479, 0.8719, 0.02999, 0.5445, 0.2565, 0.7039, 0.171, 0.5822, 0.171, 0.5822, 0.1986, 0.3461, 0.02999, 0.5445, 0.0639, 0.3488, 0.02999, 0.5445, 0.1986, 0.3461, 0.5353, 0.8639, 0.5581, 0.7202, 0.171, 0.5822, 0.5869, 0.5576, 0.6524, 0.5098, 0.5391, 0.4946, 0.5869, 0.5576, 0.9222, 0.6199, 0.6524, 0.5098, 0.9711, 0.3693, 0.6524, 0.5098, 0.9222, 0.6199, 0.9711, 0.3693, 0.6581, 0.2448, 0.6524, 0.5098, 0.9781, 0.3002, 0.6581, 0.2448, 0.9711, 0.3693, 0.9781, 0.3002, 0.6711, 0.1386, 0.6581, 0.2448, 0.6824, 0.07413, 0.6711, 0.1386, 0.9781, 0.3002, 0.9711, 0.3693, 1.002, 0.5632, 0.9781, 0.3002, 0.9711, 0.3693, 0.9222, 0.6199, 1.002, 0.5632, 0.8094, 0.728, 1.002, 0.5632, 0.9222, 0.6199, 0.9222, 0.6199, 0.5479, 0.8719, 0.8094, 0.728, 0.5313, 0.9204, 0.8094, 0.728, 0.5479, 0.8719, 0.5313, 0.9204, 0.4678, 1.001, 0.8094, 0.728, 0.2565, 0.7039, 0.4678, 1.001, 0.5313, 0.9204, 0.5313, 0.9204, 0.5479, 0.8719, 0.2565, 0.7039, 0.8052, 0.2541, 0.7598, 0.1045, 0.9139, 0.3625, 0.8052, 0.2541, 0.6207, 0.1083, 0.7598, 0.1045, 0.4476, 0.2901, 0.6207, 0.1083, 0.8052, 0.2541, 0.4476, 0.2901, 0.4177, 0.1051, 0.6207, 0.1083, 0.4248, 0.4344, 0.4177, 0.1051, 0.4476, 0.2901, 0.4248, 0.4344, 0.05582, 0.3092, 0.4177, 0.1051, 0.3144, 0.6576, 0.05582, 0.3092, 0.4248, 0.4344, 0.3144, 0.6576, 0.1189, 0.558, 0.05582, 0.3092, 0.1, 0.6165, 0.05582, 0.3092, 0.1189, 0.558, 0.1, 0.6165, 0.2037, 0.1264, 0.05582, 0.3092, 0.1909, 0.2809, 0.2037, 0.1264, 0.1, 0.6165, 0.1, 0.6165, 0.3086, 0.7341, 0.1909, 0.2809, 0.4654, 0.5445, 0.1909, 0.2809, 0.3086, 0.7341, 0.3086, 0.7341, 0.4455, 0.6886, 0.4654, 0.5445, 0.5954, 1.0, 0.4455, 0.6886, 0.3086, 0.7341, 0.5954, 1.0, 0.6005, 0.6815, 0.4455, 0.6886, 0.7909, 0.7095, 0.6005, 0.6815, 0.5954, 1.0, 0.7909, 0.7095, 0.6381, 0.539, 0.6005, 0.6815, 0.7188, 0.4052, 0.6381, 0.539, 0.7909, 0.7095, 0.7909, 0.7095, 0.8858, 0.591, 0.7188, 0.4052, 0.6012, 0.1003, 0.7188, 0.4052, 0.8858, 0.591, 0.8858, 0.591, 0.9655, 0.2245, 0.6012, 0.1003, 1.0, 0.4671, 0.9655, 0.2245, 0.8858, 0.591, 1.0, 0.4671, 0.9163, 0.5293, 0.9655, 0.2245, 0.9139, 0.3625, 0.9655, 0.2245, 0.9163, 0.5293, 0.9139, 0.3625, 0.7598, 0.1045, 0.9655, 0.2245, 0.6246, 0.006605, 0.9655, 0.2245, 0.7598, 0.1045, 0.6246, 0.006605, 0.6201, 0.07593, 0.9655, 0.2245, 0.6012, 0.1003, 0.9655, 0.2245, 0.6201, 0.07593, 0.4177, 0.1051, 0.7598, 0.1045, 0.6207, 0.1083, 0.3233, 0.08567, 0.05582, 0.3092, 0.2037, 0.1264, 0.3233, 0.08567, 0.4284, 0.0, 0.05582, 0.3092, 0.4177, 0.1051, 0.05582, 0.3092, 0.4284, 0.0])
me_kingler_mat_6.materials.append(mat_mat_6)
me_kingler_mat_6.use_remesh_preserve_volume = False
me_kingler_mat_6.use_remesh_preserve_attributes = False
me_kingler_mat_6.use_mirror_vertex_groups = False
me_kingler_mat_6.update()
me_kingler_mat_1 = bpy.data.meshes.new('kingler_mat_1')
me_kingler_mat_1.from_pydata([(-1.127, 0.4969, -0.4082), (0.6612, 0.8415, 0.7728), (-0.6224, 0.8415, 0.7728), (1.14, 0.4961, -0.4115), (-1.547, 0.9154, -4.523), (1.732, 0.9095, -4.545), (-4.18, 5.659, 5.8), (-3.068, 5.153, 6.732), (-3.101, 4.7, 6.047), (-3.78, 4.535, 5.191), (4.208, 5.659, 5.8), (3.917, 4.532, 5.189), (3.129, 4.7, 6.047), (3.096, 5.153, 6.732), (0.5986, 1.118, 2.562), (-0.5737, 1.118, 2.562), (1.479, 1.254, 4.307), (-1.435, 1.254, 4.307), (3.046, 2.06, 5.338), (-2.984, 2.06, 5.338), (1.443, 3.613, 6.644), (-1.414, 3.613, 6.644), (-4.875, 2.717, 0.6114), (-4.258, 0.934, -0.01866), (-4.885, 1.248, 1.578), (4.888, 1.25, 1.576), (4.206, 0.9324, -0.02516), (4.907, 2.694, 0.5945), (4.487, 1.704, -3.305), (4.63, 2.136, -1.744), (3.205, 0.8233, -0.9897), (2.204, 0.7142, -1.098), (5.032, 6.933, 4.933), (5.039, 4.371, 4.37), (-5.029, 6.933, 4.933), (-5.044, 4.371, 4.37), (-4.771, 1.842, 3.175), (-5.168, 3.291, 2.943), (-5.625, 2.641, 4.436), (-3.971, 2.088, 4.805), (-3.674, 3.589, 6.062), (-2.047, 4.923, 6.958), (-2.694, 5.736, 6.87), (-2.17, 4.971, 6.471), (-5.044, 4.371, 4.37), (-5.014, 4.346, 5.136), (-4.18, 5.659, 5.8), (-5.029, 6.933, 4.933), (-4.529, 1.697, -3.299), (-4.581, 2.142, -1.721), (-3.239, 0.8247, -0.9841), (-2.22, 0.7155, -1.093), (5.183, 3.252, 2.933), (4.752, 1.847, 3.178), (5.659, 2.641, 4.436), (5.039, 4.371, 4.37), (5.017, 4.346, 5.136), (5.032, 6.933, 4.933), (4.208, 5.659, 5.8), (3.712, 3.589, 6.062), (4.012, 2.088, 4.805), (2.062, 4.923, 6.958), (2.696, 5.736, 6.87), (2.014, 5.037, 6.403), (0.636, 4.897, 7.017), (1.692, 6.116, 6.898), (0.007485, 4.377, 6.424), (2.014, 5.037, 6.403), (-12.63, 0.3084, 3.45), (-11.78, 0.2475, 4.398), (-13.72, 0.02162, 4.679), (-10.97, -0.01526, 4.237), (-10.82, 0.0737, 2.36), (-9.921, 0.3496, 3.755), (-10.92, 0.8839, 2.762), (-10.29, 0.9661, 3.785), (-11.6, 1.33, 3.78), (-13.72, 0.02162, 4.679), (-10.51, 0.2702, -6.196), (-11.15, 0.2731, -5.095), (-11.9, 0.01562, -6.589), (-10.75, 0.02185, -4.364), (-8.922, 0.0265, -4.808), (-9.959, 0.3878, -3.53), (-9.303, 0.8521, -4.805), (-10.08, 0.9965, -3.891), (-10.47, 1.329, -5.156), (-11.9, 0.01562, -6.589), (11.78, 0.2474, 4.397), (12.63, 0.3087, 3.449), (13.72, 0.02168, 4.679), (10.97, -0.01551, 4.236), (11.6, 1.33, 3.78), (10.29, 0.9659, 3.785), (9.921, 0.3493, 3.755), (10.82, 0.07404, 2.36), (10.92, 0.8841, 2.761), (13.72, 0.02168, 4.679), (11.15, 0.2759, -5.091), (10.51, 0.2656, -6.192), (11.9, 0.01526, -6.584), (10.76, 0.02607, -4.359), (10.47, 1.329, -5.156), (10.08, 0.9998, -3.889), (9.962, 0.3922, -3.526), (8.928, 0.02107, -4.803), (9.305, 0.8483, -4.803), (11.9, 0.01526, -6.584), (-0.6961, 4.897, 7.017), (-1.677, 6.116, 6.898), (-2.17, 4.971, 6.471)], [], [(0, 1, 2), (0, 3, 1), (3, 0, 4), (4, 5, 3), (6, 7, 8), (9, 6, 8), (10, 11, 12), (13, 10, 12), (14, 2, 1), (14, 15, 2), (16, 15, 14), (16, 17, 15), (18, 17, 16), (18, 19, 17), (20, 19, 18), (20, 21, 19), (22, 23, 24), (25, 26, 27), (26, 28, 29), (26, 30, 28), (5, 28, 30), (30, 31, 5), (3, 5, 31), (32, 11, 10), (32, 33, 11), (9, 34, 6), (9, 35, 34), (36, 37, 24), (36, 38, 37), (39, 38, 36), (39, 40, 38), (19, 40, 39), (19, 21, 40), (41, 40, 21), (41, 7, 40), (42, 7, 41), (42, 8, 7), (43, 8, 42), (42, 41, 43), (38, 44, 37), (38, 45, 44), (40, 45, 38), (40, 46, 45), (7, 46, 40), (47, 45, 46), (47, 44, 45), (48, 23, 49), (48, 50, 23), (4, 50, 48), (4, 51, 50), (0, 51, 4), (52, 53, 25), (52, 54, 53), (55, 54, 52), (55, 56, 54), (57, 56, 55), (57, 58, 56), (59, 56, 58), (59, 54, 56), (60, 54, 59), (60, 53, 54), (13, 59, 58), (13, 61, 59), (62, 61, 13), (62, 63, 61), (12, 63, 62), (62, 13, 12), (59, 18, 60), (59, 20, 18), (61, 20, 59), (61, 64, 20), (65, 64, 61), (65, 66, 64), (67, 66, 65), (65, 61, 67), (68, 69, 70), (68, 71, 69), (72, 71, 68), (72, 73, 71), (74, 73, 72), (74, 75, 73), (71, 73, 75), (75, 76, 71), (69, 71, 76), (76, 77, 69), (68, 77, 76), (76, 74, 68), (72, 68, 74), (78, 79, 80), (78, 81, 79), (82, 81, 78), (82, 83, 81), (84, 83, 82), (84, 85, 83), (81, 83, 85), (85, 86, 81), (79, 81, 86), (86, 87, 79), (78, 87, 86), (86, 84, 78), (82, 78, 84), (88, 89, 90), (88, 91, 89), (92, 91, 88), (92, 93, 91), (94, 91, 93), (94, 95, 91), (96, 95, 94), (96, 89, 95), (92, 89, 96), (92, 97, 89), (88, 97, 92), (94, 93, 96), (91, 95, 89), (98, 99, 100), (98, 101, 99), (102, 101, 98), (102, 103, 101), (104, 101, 103), (104, 105, 101), (106, 105, 104), (106, 99, 105), (102, 99, 106), (102, 107, 99), (98, 107, 102), (104, 103, 106), (101, 105, 99), (64, 108, 20), (64, 66, 108), (109, 108, 66), (109, 41, 108), (110, 41, 109), (109, 66, 110), (21, 108, 41), (21, 20, 108)])
me_kingler_mat_1.polygons.foreach_set('use_smooth', [True] * 135)
_k = set([(0, 2), (0, 51), (1, 3), (1, 14), (2, 15), (3, 31), (4, 5), (4, 48), (5, 28), (6, 7), (6, 34), (7, 46), (8, 9), (8, 43), (9, 35), (10, 13), (10, 32), (11, 12), (11, 33), (12, 63), (13, 58), (14, 16), (15, 17), (16, 18), (17, 19), (18, 60), (19, 39), (22, 23), (22, 24), (23, 24), (23, 49), (23, 50), (24, 36), (24, 37), (25, 26), (25, 27), (25, 52), (25, 53), (26, 27), (26, 29), (26, 30), (28, 29), (30, 31), (32, 33), (34, 35), (36, 39), (37, 44), (41, 43), (41, 110), (44, 47), (46, 47), (48, 49), (50, 51), (52, 55), (53, 60), (55, 57), (57, 58), (61, 63), (61, 67), (66, 67), (66, 110), (68, 70), (68, 77), (69, 70), (69, 77), (74, 75), (74, 76), (75, 76), (78, 80), (78, 87), (79, 80), (79, 87), (84, 85), (84, 86), (85, 86), (88, 90), (88, 97), (89, 90), (89, 97), (92, 93), (92, 96), (93, 96), (98, 100), (98, 107), (99, 100), (99, 107), (102, 103), (102, 106), (103, 106)])
me_kingler_mat_1.attributes.new('sharp_edge', 'BOOLEAN', 'EDGE').data.foreach_set('value', [ (min(e.vertices), max(e.vertices)) in _k for e in me_kingler_mat_1.edges])
_uv = me_kingler_mat_1.uv_layers.new(name='UVTex')
_uv.uv.foreach_set('vector', [0.4095, 0.3552, 0.5516, 0.4573, 0.4496, 0.4573, 0.4095, 0.3552, 0.5896, 0.355, 0.5516, 0.4573, 0.5896, 0.355, 0.4095, 0.3552, 0.3762, 0.001873, 0.3762, 0.001873, 0.6367, 0.0, 0.5896, 0.355, 0.167, 0.8964, 0.2553, 0.9759, 0.2527, 0.9163, 0.1987, 0.8425, 0.167, 0.8964, 0.2527, 0.9163, 0.8334, 0.8964, 0.8103, 0.8423, 0.7477, 0.9163, 0.745, 0.9759, 0.8334, 0.8964, 0.7477, 0.9163, 0.5466, 0.6116, 0.4496, 0.4573, 0.5516, 0.4573, 0.5466, 0.6116, 0.4535, 0.6116, 0.4496, 0.4573, 0.6166, 0.7618, 0.4535, 0.6116, 0.5466, 0.6116, 0.6166, 0.7618, 0.385, 0.7618, 0.4535, 0.6116, 0.741, 0.8517, 0.385, 0.7618, 0.6166, 0.7618, 0.741, 0.8517, 0.262, 0.8517, 0.385, 0.7618, 0.6137, 0.9661, 0.262, 0.8517, 0.741, 0.8517, 0.6137, 0.9661, 0.3867, 0.9661, 0.262, 0.8517, 0.1118, 0.446, 0.1608, 0.3894, 0.111, 0.5272, 0.8873, 0.527, 0.8332, 0.3888, 0.8889, 0.4445, 0.8332, 0.3888, 0.8555, 0.1077, 0.8669, 0.2426, 0.8332, 0.3888, 0.7536, 0.3057, 0.8555, 0.1077, 0.6367, 0.0, 0.8555, 0.1077, 0.7536, 0.3057, 0.7536, 0.3057, 0.6741, 0.2962, 0.6367, 0.0, 0.5896, 0.355, 0.6367, 0.0, 0.6741, 0.2962, 0.8988, 0.8236, 0.8103, 0.8423, 0.8334, 0.8964, 0.8988, 0.8236, 0.8994, 0.7716, 0.8103, 0.8423, 0.1987, 0.8425, 0.09955, 0.8236, 0.167, 0.8964, 0.1987, 0.8425, 0.09834, 0.7716, 0.09955, 0.8236, 0.12, 0.6653, 0.08846, 0.6474, 0.111, 0.5272, 0.12, 0.6653, 0.05219, 0.7749, 0.08846, 0.6474, 0.1836, 0.8059, 0.05219, 0.7749, 0.12, 0.6653, 0.1836, 0.8059, 0.2072, 0.9161, 0.05219, 0.7749, 0.262, 0.8517, 0.2072, 0.9161, 0.1836, 0.8059, 0.262, 0.8517, 0.3867, 0.9661, 0.2072, 0.9161, 0.3364, 0.995, 0.2072, 0.9161, 0.3867, 0.9661, 0.3364, 0.995, 0.2553, 0.9759, 0.2072, 0.9161, 0.2851, 0.9885, 0.2553, 0.9759, 0.3364, 0.995, 0.2851, 0.9885, 0.2527, 0.9163, 0.2553, 0.9759, 0.3267, 0.9532, 0.2527, 0.9163, 0.2851, 0.9885, 0.2851, 0.9885, 0.3364, 0.995, 0.3267, 0.9532, 0.05219, 0.7749, 0.09834, 0.7716, 0.08846, 0.6474, 0.05219, 0.7749, 0.1007, 0.8375, 0.09834, 0.7716, 0.2072, 0.9161, 0.1007, 0.8375, 0.05219, 0.7749, 0.2072, 0.9161, 0.167, 0.8964, 0.1007, 0.8375, 0.2553, 0.9759, 0.167, 0.8964, 0.2072, 0.9161, 0.09955, 0.8236, 0.1007, 0.8375, 0.167, 0.8964, 0.09955, 0.8236, 0.09834, 0.7716, 0.1007, 0.8375, 0.1393, 0.1082, 0.1608, 0.3894, 0.1351, 0.2446, 0.1393, 0.1082, 0.2417, 0.3062, 0.1608, 0.3894, 0.3762, 0.001873, 0.2417, 0.3062, 0.1393, 0.1082, 0.3762, 0.001873, 0.3227, 0.2966, 0.2417, 0.3062, 0.4095, 0.3552, 0.3227, 0.2966, 0.3762, 0.001873, 0.9108, 0.6464, 0.8765, 0.6655, 0.8873, 0.527, 0.9108, 0.6464, 0.9486, 0.7749, 0.8765, 0.6655, 0.8994, 0.7716, 0.9486, 0.7749, 0.9108, 0.6464, 0.8994, 0.7716, 0.8976, 0.8375, 0.9486, 0.7749, 0.8988, 0.8236, 0.8976, 0.8375, 0.8994, 0.7716, 0.8988, 0.8236, 0.8334, 0.8964, 0.8976, 0.8375, 0.7939, 0.9161, 0.8976, 0.8375, 0.8334, 0.8964, 0.7939, 0.9161, 0.9486, 0.7749, 0.8976, 0.8375, 0.8178, 0.8059, 0.9486, 0.7749, 0.7939, 0.9161, 0.8178, 0.8059, 0.8765, 0.6655, 0.9486, 0.7749, 0.745, 0.9759, 0.7939, 0.9161, 0.8334, 0.8964, 0.745, 0.9759, 0.6629, 0.995, 0.7939, 0.9161, 0.7132, 0.9885, 0.6629, 0.995, 0.745, 0.9759, 0.7132, 0.9885, 0.659, 0.9474, 0.6629, 0.995, 0.7477, 0.9163, 0.659, 0.9474, 0.7132, 0.9885, 0.7132, 0.9885, 0.745, 0.9759, 0.7477, 0.9163, 0.7939, 0.9161, 0.741, 0.8517, 0.8178, 0.8059, 0.7939, 0.9161, 0.6137, 0.9661, 0.741, 0.8517, 0.6629, 0.995, 0.6137, 0.9661, 0.7939, 0.9161, 0.6629, 0.995, 0.5496, 1.0, 0.6137, 0.9661, 0.6335, 0.9914, 0.5496, 1.0, 0.6629, 0.995, 0.6335, 0.9914, 0.4996, 0.9483, 0.5496, 1.0, 0.659, 0.9474, 0.4996, 0.9483, 0.6335, 0.9914, 0.6335, 0.9914, 0.6629, 0.995, 0.659, 0.9474, 0.5472, 0.0, 0.5653, 0.5787, 1.0, 0.03853, 0.5472, 0.0, 0.3864, 0.7497, 0.5653, 0.5787, 0.0, 0.1729, 0.3864, 0.7497, 0.5472, 0.0, 0.0, 0.1729, 0.08215, 0.9571, 0.3864, 0.7497, 0.07002, 0.3689, 0.08215, 0.9571, 0.0, 0.1729, 0.07002, 0.3689, 0.1398, 0.9215, 0.08215, 0.9571, 0.3864, 0.7497, 0.08215, 0.9571, 0.1398, 0.9215, 0.1398, 0.9215, 0.3813, 0.5475, 0.3864, 0.7497, 0.5653, 0.5787, 0.3864, 0.7497, 0.3813, 0.5475, 0.3813, 0.5475, 1.0, 0.03853, 0.5653, 0.5787, 0.5472, 0.0, 1.0, 0.03853, 0.3813, 0.5475, 0.3813, 0.5475, 0.07002, 0.3689, 0.5472, 0.0, 0.0, 0.1729, 0.5472, 0.0, 0.07002, 0.3689, 0.467, 0.2391, 0.7967, 0.4712, 0.8267, 0.0, 0.467, 0.2391, 0.6649, 0.6979, 0.7967, 0.4712, 0.0, 0.7516, 0.6649, 0.6979, 0.467, 0.2391, 0.0, 0.7516, 0.5847, 1.0, 0.6649, 0.6979, 0.3666, 0.7311, 0.5847, 1.0, 0.0, 0.7516, 0.3666, 0.7311, 0.7633, 0.9036, 0.5847, 1.0, 0.6649, 0.6979, 0.5847, 1.0, 0.7633, 0.9036, 0.7633, 0.9036, 0.8623, 0.5371, 0.6649, 0.6979, 0.7967, 0.4712, 0.6649, 0.6979, 0.8623, 0.5371, 0.8623, 0.5371, 0.8267, 0.0, 0.7967, 0.4712, 0.467, 0.2391, 0.8267, 0.0, 0.8623, 0.5371, 0.8623, 0.5371, 0.3666, 0.7311, 0.467, 0.2391, 0.0, 0.7516, 0.467, 0.2391, 0.3666, 0.7311, 0.4941, 0.03008, 0.6763, 0.5477, 1.0, 0.004748, 0.4941, 0.03008, 0.2884, 0.0, 0.6763, 0.5477, 0.4077, 0.4908, 0.2884, 0.0, 0.4941, 0.03008, 0.4077, 0.4908, 0.0817, 0.328, 0.2884, 0.0, 0.0, 0.2096, 0.2884, 0.0, 0.0817, 0.328, 0.0, 0.2096, 0.1877, 0.8831, 0.2884, 0.0, 0.2095, 0.8405, 0.1877, 0.8831, 0.0, 0.2096, 0.2095, 0.8405, 0.6763, 0.5477, 0.1877, 0.8831, 0.4077, 0.4908, 0.6763, 0.5477, 0.2095, 0.8405, 0.4077, 0.4908, 1.0, 0.004748, 0.6763, 0.5477, 0.4941, 0.03008, 1.0, 0.004748, 0.4077, 0.4908, 0.0, 0.2096, 0.0817, 0.328, 0.2095, 0.8405, 0.2884, 0.0, 0.1877, 0.8831, 0.6763, 0.5477, 0.4094, 0.3597, 0.8815, 0.4295, 0.7949, 0.0, 0.4094, 0.3597, 0.1048, 0.5358, 0.8815, 0.4295, 0.8375, 0.5628, 0.1048, 0.5358, 0.4094, 0.3597, 0.8375, 0.5628, 0.3108, 0.788, 0.1048, 0.5358, 0.0, 0.8448, 0.1048, 0.5358, 0.3108, 0.788, 0.0, 0.8448, 0.4672, 1.0, 0.1048, 0.5358, 0.6843, 0.9104, 0.4672, 1.0, 0.0, 0.8448, 0.6843, 0.9104, 0.8815, 0.4295, 0.4672, 1.0, 0.8375, 0.5628, 0.8815, 0.4295, 0.6843, 0.9104, 0.8375, 0.5628, 0.7949, 0.0, 0.8815, 0.4295, 0.4094, 0.3597, 0.7949, 0.0, 0.8375, 0.5628, 0.0, 0.8448, 0.3108, 0.788, 0.6843, 0.9104, 0.1048, 0.5358, 0.4672, 1.0, 0.8815, 0.4295, 0.5496, 1.0, 0.4438, 1.0, 0.6137, 0.9661, 0.5496, 1.0, 0.4996, 0.9483, 0.4438, 1.0, 0.3658, 0.9914, 0.4438, 1.0, 0.4996, 0.9483, 0.3658, 0.9914, 0.3364, 0.995, 0.4438, 1.0, 0.3267, 0.9532, 0.3364, 0.995, 0.3658, 0.9914, 0.3658, 0.9914, 0.4996, 0.9483, 0.3267, 0.9532, 0.3867, 0.9661, 0.4438, 1.0, 0.3364, 0.995, 0.3867, 0.9661, 0.6137, 0.9661, 0.4438, 1.0])
me_kingler_mat_1.materials.append(mat_mat_1)
me_kingler_mat_1.use_remesh_preserve_volume = False
me_kingler_mat_1.use_remesh_preserve_attributes = False
me_kingler_mat_1.use_mirror_vertex_groups = False
me_kingler_mat_1.update()
me_kingler_mat_0 = bpy.data.meshes.new('kingler_mat_0')
me_kingler_mat_0.from_pydata([(3.205, 0.8233, -0.9897), (4.206, 0.9324, -0.02516), (3.485, 0.2121, 0.9322), (1.14, 0.4961, -0.4115), (1.985, 0.1936, 0.8942), (0.6612, 0.8415, 0.7728), (2.204, 0.7142, -1.098), (-1.926, 0.1947, 0.8927), (-1.127, 0.4969, -0.4082), (-0.6224, 0.8415, 0.7728), (-2.22, 0.7155, -1.093), (-3.464, 0.2084, 0.9337), (-3.239, 0.8247, -0.9841), (-4.258, 0.934, -0.01866), (-4.885, 1.248, 1.578), (-3.846, 0.4294, 2.935), (-4.771, 1.842, 3.175), (-3.843, 1.273, 4.284), (-3.971, 2.088, 4.805), (-2.984, 2.06, 5.338), (-2.514, 0.8686, 4.435), (-2.169, 0.3696, 2.815), (-1.435, 1.254, 4.307), (-0.5737, 1.118, 2.562), (2.156, 0.3673, 2.818), (3.872, 0.4309, 2.931), (4.888, 1.25, 1.576), (4.752, 1.847, 3.178), (3.872, 1.272, 4.277), (2.519, 0.868, 4.436), (3.046, 2.06, 5.338), (1.479, 1.254, 4.307), (4.012, 2.088, 4.805), (0.5986, 1.118, 2.562), (-9.712, 8.613, 6.843), (-9.024, 8.382, 7.808), (-8.551, 8.078, 6.85), (-9.667, 7.602, 7.814), (-9.09, 7.633, 6.258), (-9.192, 6.986, 6.892), (-8.366, 5.514, 5.652), (-8.475, 7.395, 6.814), (-7.887, 5.698, 5.604), (-8.303, 5.577, 5.192), (-8.004, 5.15, 4.825), (-8.241, 4.665, 5.712), (-7.405, 5.457, 5.451), (5.183, 3.252, 2.933), (5.658, 3.537, 4.299), (5.039, 4.371, 4.37), (5.847, 3.445, 3.188), (7.181, 2.84, 4.762), (7.251, 3.568, 4.882), (7.553, 3.661, 5.501), (8.211, 3.274, 4.374), (7.341, 3.373, 4.271), (6.274, 4.449, 3.871), (5.183, 3.252, 2.933), (4.56, 5.129, 2.983), (5.039, 4.371, 4.37), (8.251, 2.228, 5.22), (-5.893, 3.318, 2.604), (-4.885, 1.248, 1.578), (-5.168, 3.291, 2.943), (-6.169, 2.357, 1.95), (-8.424, 5.333, 4.052), (-8.542, 5.262, 2.738), (-5.946, 3.266, 1.724), (-4.875, 2.717, 0.6114), (-5.168, 3.291, 2.943), (-8.186, 6.278, 3.388), (4.888, 1.25, 1.576), (5.893, 3.318, 2.604), (5.183, 3.252, 2.933), (6.169, 2.357, 1.95), (4.907, 2.694, 0.5945), (5.946, 3.266, 1.724), (8.186, 6.278, 3.388), (8.542, 5.262, 2.738), (8.424, 5.333, 4.052), (-5.044, 4.371, 4.37), (-5.724, 4.295, 4.195), (-4.522, 5.129, 2.983), (-5.929, 4.88, 3.73), (-7.263, 5.03, 5.139), (-7.386, 4.798, 4.755), (-7.307, 4.564, 5.255), (-6.058, 4.066, 3.485), (8.312, 3.505, 4.609), (7.796, 3.712, 5.346), (8.607, 3.338, 5.469), (7.761, 5.175, 6.162), (9.186, 4.983, 6.509), (7.358, 6.098, 7.341), (9.745, 5.956, 7.248), (8.567, 6.619, 6.444), (8.661, 6.845, 5.026), (8.809, 5.412, 5.218), (-9.221, 5.963, 3.385), (-10.93, 2.305, 2.952), (-10.3, 2.041, 3.191), (-10.78, 1.363, 2.658), (-10.38, 1.299, 4.125), (-10.58, 2.224, 3.84), (-11.73, 1.765, 3.523), (-10.92, 0.8839, 2.762), (-10.29, 0.9661, 3.785), (-11.6, 1.33, 3.78), (-7.24, 4.787, -2.654), (-5.952, 1.965, -1.48), (-8.415, 4.853, -2.055), (-5.672, 2.953, -1.338), (-7.771, 5.83, -2.195), (-6.259, 3.101, -0.5275), (-4.258, 0.934, -0.01866), (-4.581, 2.142, -1.721), (-8.118, 5.579, -3.096), (-9.341, 2.252, -4.674), (-9.364, 1.894, -4.044), (-9.125, 1.282, -4.781), (-10.34, 1.231, -3.868), (-10.04, 2.16, -4.027), (-10.22, 1.893, -5.266), (-9.303, 0.8521, -4.805), (-10.08, 0.9965, -3.891), (-10.47, 1.329, -5.156), (9.221, 5.963, 3.385), (10.58, 2.224, 3.84), (10.93, 2.305, 2.952), (11.73, 1.765, 3.523), (10.78, 1.363, 2.658), (10.3, 2.041, 3.191), (10.38, 1.299, 4.125), (10.92, 0.8841, 2.761), (11.6, 1.33, 3.78), (10.29, 0.9659, 3.785), (8.415, 4.853, -2.055), (5.952, 1.965, -1.48), (7.24, 4.787, -2.654), (6.259, 3.101, -0.5275), (7.771, 5.83, -2.195), (5.672, 2.953, -1.338), (4.63, 2.136, -1.744), (4.206, 0.9324, -0.02516), (8.118, 5.579, -3.096), (10.04, 2.16, -4.027), (9.341, 2.252, -4.674), (10.22, 1.893, -5.266), (9.125, 1.282, -4.781), (9.364, 1.894, -4.044), (10.34, 1.231, -3.868), (9.305, 0.8483, -4.803), (10.47, 1.329, -5.156), (10.08, 0.9998, -3.889)], [], [(0, 1, 2), (3, 4, 5), (3, 6, 4), (7, 8, 9), (7, 10, 8), (11, 10, 7), (11, 12, 10), (13, 12, 11), (11, 14, 13), (15, 14, 11), (15, 16, 14), (17, 16, 15), (17, 18, 16), (19, 18, 17), (17, 20, 19), (15, 20, 17), (15, 21, 20), (11, 21, 15), (20, 22, 19), (20, 21, 22), (23, 22, 21), (21, 7, 23), (11, 7, 21), (9, 23, 7), (2, 24, 4), (2, 25, 24), (26, 25, 2), (27, 25, 26), (28, 25, 27), (29, 25, 28), (30, 29, 28), (30, 31, 29), (24, 29, 31), (24, 25, 29), (32, 28, 27), (26, 2, 1), (28, 32, 30), (33, 24, 31), (33, 4, 24), (5, 4, 33), (6, 2, 4), (6, 0, 2), (34, 35, 36), (34, 37, 35), (38, 37, 34), (38, 39, 37), (40, 39, 38), (40, 41, 39), (42, 41, 40), (42, 38, 41), (43, 38, 42), (43, 40, 38), (44, 40, 43), (44, 45, 40), (42, 40, 45), (45, 46, 42), (43, 42, 46), (46, 44, 43), (41, 37, 39), (41, 35, 37), (36, 35, 41), (41, 38, 36), (34, 36, 38), (47, 48, 49), (47, 50, 48), (51, 48, 50), (51, 52, 48), (53, 52, 51), (53, 54, 52), (55, 52, 54), (55, 56, 52), (50, 56, 55), (50, 57, 56), (58, 56, 57), (58, 48, 56), (59, 48, 58), (52, 56, 48), (55, 51, 50), (55, 60, 51), (54, 60, 55), (51, 60, 53), (61, 62, 63), (61, 64, 62), (65, 64, 61), (65, 66, 64), (67, 64, 66), (67, 68, 64), (69, 68, 67), (67, 61, 69), (70, 61, 67), (70, 65, 61), (66, 70, 67), (64, 68, 62), (71, 72, 73), (71, 74, 72), (75, 74, 71), (75, 76, 74), (57, 76, 75), (57, 72, 76), (77, 76, 72), (77, 78, 76), (74, 76, 78), (78, 79, 74), (72, 74, 79), (79, 77, 72), (80, 81, 63), (80, 82, 81), (83, 81, 82), (83, 84, 81), (85, 84, 83), (85, 44, 84), (45, 44, 85), (85, 86, 45), (87, 86, 85), (87, 81, 86), (63, 81, 87), (84, 86, 81), (84, 46, 86), (44, 46, 84), (46, 45, 86), (83, 87, 85), (83, 69, 87), (82, 69, 83), (53, 88, 54), (53, 89, 88), (90, 89, 53), (90, 91, 89), (92, 91, 90), (92, 93, 91), (94, 93, 92), (94, 95, 93), (96, 95, 94), (96, 93, 95), (97, 93, 96), (97, 91, 93), (89, 91, 97), (97, 88, 89), (90, 88, 97), (90, 60, 88), (53, 60, 90), (60, 54, 88), (97, 92, 90), (97, 96, 92), (94, 92, 96), (66, 98, 70), (66, 99, 98), (100, 99, 66), (100, 101, 99), (102, 101, 100), (100, 103, 102), (65, 103, 100), (65, 98, 103), (70, 98, 65), (100, 66, 65), (99, 103, 98), (99, 104, 103), (101, 104, 99), (103, 104, 102), (102, 105, 101), (102, 106, 105), (107, 106, 102), (102, 104, 107), (101, 107, 104), (101, 105, 107), (108, 109, 110), (108, 111, 109), (112, 111, 108), (112, 113, 111), (110, 113, 112), (110, 109, 113), (114, 113, 109), (114, 68, 113), (111, 113, 68), (68, 115, 111), (109, 111, 115), (115, 114, 109), (108, 116, 112), (108, 117, 116), (118, 117, 108), (118, 119, 117), (120, 119, 118), (118, 121, 120), (110, 121, 118), (110, 116, 121), (112, 116, 110), (118, 108, 110), (117, 121, 116), (117, 122, 121), (119, 122, 117), (121, 122, 120), (120, 123, 119), (120, 124, 123), (125, 124, 120), (120, 122, 125), (119, 125, 122), (119, 123, 125), (77, 126, 78), (77, 79, 126), (127, 126, 79), (127, 128, 126), (129, 128, 127), (129, 130, 128), (131, 128, 130), (131, 78, 128), (79, 78, 131), (131, 127, 79), (132, 127, 131), (132, 129, 127), (130, 132, 131), (128, 78, 126), (130, 133, 132), (130, 134, 133), (129, 134, 130), (129, 132, 134), (135, 134, 132), (132, 133, 135), (136, 137, 138), (136, 139, 137), (140, 139, 136), (140, 141, 139), (138, 141, 140), (138, 137, 141), (142, 141, 137), (142, 75, 141), (139, 141, 75), (75, 143, 139), (137, 139, 143), (143, 142, 137), (140, 144, 138), (140, 136, 144), (145, 144, 136), (145, 146, 144), (147, 146, 145), (147, 148, 146), (149, 146, 148), (149, 138, 146), (136, 138, 149), (149, 145, 136), (150, 145, 149), (150, 147, 145), (148, 150, 149), (146, 138, 144), (148, 151, 150), (148, 152, 151), (147, 152, 148), (147, 150, 152), (153, 152, 150), (150, 151, 153)])
me_kingler_mat_0.polygons.foreach_set('use_smooth', [True] * 248)
_k = set([(0, 1), (0, 6), (1, 26), (3, 5), (3, 6), (5, 33), (8, 9), (8, 10), (9, 23), (10, 12), (12, 13), (13, 14), (14, 16), (16, 18), (18, 19), (19, 22), (22, 23), (26, 27), (27, 32), (30, 31), (30, 32), (31, 33), (47, 49), (47, 50), (48, 49), (48, 59), (50, 57), (57, 58), (57, 72), (57, 75), (58, 59), (61, 63), (61, 69), (62, 63), (62, 68), (63, 80), (63, 87), (68, 69), (68, 114), (68, 115), (69, 82), (69, 87), (71, 73), (71, 75), (72, 73), (75, 142), (75, 143), (80, 82), (105, 106), (105, 107), (106, 107), (114, 115), (123, 124), (123, 125), (124, 125), (133, 134), (133, 135), (134, 135), (142, 143), (151, 152), (151, 153), (152, 153)])
me_kingler_mat_0.attributes.new('sharp_edge', 'BOOLEAN', 'EDGE').data.foreach_set('value', [ (min(e.vertices), max(e.vertices)) in _k for e in me_kingler_mat_0.edges])
_uv = me_kingler_mat_0.uv_layers.new(name='UVTex')
_uv.uv.foreach_set('vector', [0.2181, 0.9234, 0.3211, 0.9227, 0.3841, 0.8482, 0.2181, 0.9234, 0.3845, 0.8478, 0.2194, 0.922, 0.2181, 0.9234, 0.2259, 0.9204, 0.3845, 0.8478, 0.3805, 0.8479, 0.2184, 0.9233, 0.2194, 0.922, 0.3805, 0.8479, 0.3217, 0.9227, 0.2184, 0.9233, 0.3881, 0.8479, 0.3217, 0.9227, 0.3805, 0.8479, 0.3881, 0.8479, 0.3217, 0.9227, 0.3217, 0.9227, 0.3217, 0.9227, 0.3217, 0.9227, 0.3881, 0.8479, 0.3881, 0.8479, 0.453, 0.922, 0.3217, 0.9227, 0.5477, 0.8485, 0.453, 0.922, 0.3881, 0.8479, 0.5477, 0.8485, 0.5986, 0.9226, 0.453, 0.922, 0.6933, 0.8466, 0.5986, 0.9226, 0.5477, 0.8485, 0.6933, 0.8466, 0.7969, 0.9221, 0.5986, 0.9226, 0.7902, 0.9209, 0.7969, 0.9221, 0.6933, 0.8466, 0.6933, 0.8466, 0.6965, 0.8479, 0.7902, 0.9209, 0.5477, 0.8485, 0.6965, 0.8479, 0.6933, 0.8466, 0.5477, 0.8485, 0.5473, 0.8491, 0.6965, 0.8479, 0.3881, 0.8479, 0.5473, 0.8491, 0.5477, 0.8485, 0.6965, 0.8479, 0.5907, 0.9242, 0.7902, 0.9209, 0.6965, 0.8479, 0.5473, 0.8491, 0.5907, 0.9242, 0.4575, 0.9218, 0.5907, 0.9242, 0.5473, 0.8491, 0.5473, 0.8491, 0.3844, 0.8479, 0.4575, 0.9218, 0.3842, 0.8479, 0.3844, 0.8479, 0.5473, 0.8491, 0.3283, 0.9214, 0.4575, 0.9218, 0.3844, 0.8479, 0.388, 0.8482, 0.5475, 0.8489, 0.3806, 0.8478, 0.388, 0.8482, 0.5474, 0.8487, 0.5475, 0.8489, 0.4529, 0.9222, 0.5474, 0.8487, 0.388, 0.8482, 0.4529, 0.9222, 0.599, 0.9229, 0.5474, 0.8487, 0.6927, 0.8468, 0.5474, 0.8487, 0.599, 0.9229, 0.6927, 0.8468, 0.6966, 0.8478, 0.5474, 0.8487, 0.7902, 0.9218, 0.6966, 0.8478, 0.6927, 0.8468, 0.7902, 0.9218, 0.5907, 0.9242, 0.6966, 0.8478, 0.5475, 0.8489, 0.6966, 0.8478, 0.5907, 0.9242, 0.5475, 0.8489, 0.5474, 0.8487, 0.6966, 0.8478, 0.7969, 0.9221, 0.6927, 0.8468, 0.599, 0.9229, 0.4529, 0.9222, 0.388, 0.8482, 0.3211, 0.9227, 0.6927, 0.8468, 0.7891, 0.9231, 0.7902, 0.9218, 0.4575, 0.9218, 0.5475, 0.8489, 0.5907, 0.9242, 0.4575, 0.9218, 0.3845, 0.8478, 0.5475, 0.8489, 0.3283, 0.9214, 0.3845, 0.8478, 0.4575, 0.9218, 0.2181, 0.9234, 0.3841, 0.8482, 0.3845, 0.8478, 0.2181, 0.9234, 0.2259, 0.9204, 0.3841, 0.8482, 0.1696, 0.06644, 0.2034, -0.02, 0.2994, 0.06912, 0.1696, 0.06644, 0.4809, 0.065, 0.2034, -0.02, 0.3058, 0.4666, 0.4809, 0.065, 0.1696, 0.06644, 0.3058, 0.4666, 0.5483, 0.3778, 0.4809, 0.065, 0.8913, 0.8567, 0.5483, 0.3778, 0.3058, 0.4666, 0.8913, 0.8567, 0.3989, 0.4237, 0.5483, 0.3778, 0.7436, 0.8564, 0.3989, 0.4237, 0.8913, 0.8567, 0.7436, 0.8564, 0.3058, 0.4666, 0.3989, 0.4237, 0.5649, 0.8551, 0.3058, 0.4666, 0.7436, 0.8564, 0.5649, 0.8551, 0.8913, 0.8567, 0.3058, 0.4666, 0.6862, 0.9798, 0.8913, 0.8567, 0.5649, 0.8551, 0.6862, 0.9798, 0.9356, 0.9792, 0.8913, 0.8567, 0.7436, 0.8564, 0.8913, 0.8567, 0.9356, 0.9792, 0.9356, 0.9792, 0.3907, 0.9793, 0.7436, 0.8564, 0.5649, 0.8551, 0.7436, 0.8564, 0.3907, 0.9793, 0.3907, 0.9793, 0.6862, 0.9798, 0.5649, 0.8551, 0.3989, 0.4237, 0.4809, 0.065, 0.5483, 0.3778, 0.3989, 0.4237, 0.5935, -0.01641, 0.4809, 0.065, 0.5672, 0.06242, 0.5935, -0.01641, 0.3989, 0.4237, 0.3989, 0.4237, 0.3058, 0.4666, 0.5672, 0.06242, 0.1696, 0.06644, 0.5672, 0.06242, 0.3058, 0.4666, 0.06793, -0.01036, 0.8147, 0.2084, 0.9934, -0.01405, 0.06793, -0.01036, 0.394, 0.2063, 0.8147, 0.2084, 0.7347, 0.7784, 0.8147, 0.2084, 0.394, 0.2063, 0.7347, 0.7784, 0.5007, 0.7766, 0.8147, 0.2084, 0.3673, 0.92, 0.5007, 0.7766, 0.7347, 0.7784, 0.3673, 0.92, 0.06747, 0.9194, 0.5007, 0.7766, 0.1662, 0.7777, 0.5007, 0.7766, 0.06747, 0.9194, 0.1662, 0.7777, 0.2379, 0.2101, 0.5007, 0.7766, 0.394, 0.2063, 0.2379, 0.2101, 0.1662, 0.7777, 0.394, 0.2063, 0.06793, -0.01036, 0.2379, 0.2101, 0.4921, -0.01225, 0.2379, 0.2101, 0.06793, -0.01036, 0.4921, -0.01225, 0.8147, 0.2084, 0.2379, 0.2101, 0.9934, -0.01405, 0.8147, 0.2084, 0.4921, -0.01225, 0.5007, 0.7766, 0.2379, 0.2101, 0.8147, 0.2084, 0.1662, 0.7777, 0.7347, 0.7784, 0.394, 0.2063, 0.1662, 0.7777, 0.9335, 0.9201, 0.7347, 0.7784, 0.06747, 0.9194, 0.9335, 0.9201, 0.1662, 0.7777, 0.7347, 0.7784, 0.9335, 0.9201, 0.3673, 0.92, 0.3573, 0.791, 0.5973, 0.951, 0.1033, 0.9514, 0.3573, 0.791, 0.6359, 0.7911, 0.5973, 0.951, 0.0625, 0.01157, 0.6359, 0.7911, 0.3573, 0.791, 0.0625, 0.01157, 0.8685, 0.01103, 0.6359, 0.7911, 0.8694, 0.7937, 0.6359, 0.7911, 0.8685, 0.01103, 0.8694, 0.7937, 0.9375, 0.9507, 0.6359, 0.7911, 0.1033, 0.9514, 0.9375, 0.9507, 0.8694, 0.7937, 0.8694, 0.7937, 0.3573, 0.791, 0.1033, 0.9514, 0.5531, 0.01125, 0.3573, 0.791, 0.8694, 0.7937, 0.5531, 0.01125, 0.0625, 0.01157, 0.3573, 0.791, 0.8685, 0.01103, 0.5531, 0.01125, 0.8694, 0.7937, 0.6359, 0.7911, 0.9375, 0.9507, 0.5973, 0.951, 0.5973, 0.951, 0.3573, 0.791, 0.1033, 0.9514, 0.5973, 0.951, 0.6359, 0.7911, 0.3573, 0.791, 0.9375, 0.9507, 0.6359, 0.7911, 0.5973, 0.951, 0.9375, 0.9507, 0.8694, 0.7937, 0.6359, 0.7911, 0.1033, 0.9514, 0.8694, 0.7937, 0.9375, 0.9507, 0.1033, 0.9514, 0.3573, 0.791, 0.8694, 0.7937, 0.5531, 0.01125, 0.8694, 0.7937, 0.3573, 0.791, 0.5531, 0.01125, 0.8685, 0.01103, 0.8694, 0.7937, 0.6359, 0.7911, 0.8694, 0.7937, 0.8685, 0.01103, 0.8685, 0.01103, 0.0625, 0.01157, 0.6359, 0.7911, 0.3573, 0.791, 0.6359, 0.7911, 0.0625, 0.01157, 0.0625, 0.01157, 0.5531, 0.01125, 0.3573, 0.791, 0.9309, -0.01182, 0.8147, 0.2084, 0.08578, -0.0126, 0.9309, -0.01182, 0.5011, -0.01225, 0.8147, 0.2084, 0.2379, 0.2101, 0.8147, 0.2084, 0.5011, -0.01225, 0.2379, 0.2101, 0.5007, 0.7766, 0.8147, 0.2084, 0.1662, 0.7777, 0.5007, 0.7766, 0.2379, 0.2101, 0.1662, 0.7777, 0.03175, 0.935, 0.5007, 0.7766, 0.9514, 0.9357, 0.03175, 0.935, 0.1662, 0.7777, 0.1662, 0.7777, 0.7347, 0.7784, 0.9514, 0.9357, 0.394, 0.2063, 0.7347, 0.7784, 0.1662, 0.7777, 0.394, 0.2063, 0.8147, 0.2084, 0.7347, 0.7784, 0.08578, -0.0126, 0.8147, 0.2084, 0.394, 0.2063, 0.5007, 0.7766, 0.7347, 0.7784, 0.8147, 0.2084, 0.5007, 0.7766, 0.3762, 0.9356, 0.7347, 0.7784, 0.03175, 0.935, 0.3762, 0.9356, 0.5007, 0.7766, 0.3762, 0.9356, 0.9514, 0.9357, 0.7347, 0.7784, 0.2379, 0.2101, 0.394, 0.2063, 0.1662, 0.7777, 0.2379, 0.2101, 0.08578, -0.0126, 0.394, 0.2063, 0.5011, -0.01225, 0.08578, -0.0126, 0.2379, 0.2101, 0.482, 0.9795, 0.5793, 0.854, 0.7526, 0.98, 0.482, 0.9795, 0.756, 0.8546, 0.5793, 0.854, 0.9053, 0.8559, 0.756, 0.8546, 0.482, 0.9795, 0.9053, 0.8559, 0.3989, 0.4237, 0.756, 0.8546, 0.5483, 0.3778, 0.3989, 0.4237, 0.9053, 0.8559, 0.5483, 0.3778, 0.2994, 0.07805, 0.3989, 0.4237, 0.5702, 0.07616, 0.2994, 0.07805, 0.5483, 0.3778, 0.5702, 0.07616, 0.288, -0.02, 0.2994, 0.07805, 0.0625, 0.0776, 0.288, -0.02, 0.5702, 0.07616, 0.0625, 0.0776, 0.2994, 0.07805, 0.288, -0.02, 0.3058, 0.4666, 0.2994, 0.07805, 0.0625, 0.0776, 0.3058, 0.4666, 0.3989, 0.4237, 0.2994, 0.07805, 0.756, 0.8546, 0.3989, 0.4237, 0.3058, 0.4666, 0.3058, 0.4666, 0.5793, 0.854, 0.756, 0.8546, 0.9053, 0.8559, 0.5793, 0.854, 0.3058, 0.4666, 0.9053, 0.8559, 0.9911, 0.9808, 0.5793, 0.854, 0.482, 0.9795, 0.9911, 0.9808, 0.9053, 0.8559, 0.9911, 0.9808, 0.7526, 0.98, 0.5793, 0.854, 0.3058, 0.4666, 0.5483, 0.3778, 0.9053, 0.8559, 0.3058, 0.4666, 0.0625, 0.0776, 0.5483, 0.3778, 0.5702, 0.07616, 0.5483, 0.3778, 0.0625, 0.0776, 0.07143, 0.943, 0.4577, 0.7394, 0.3382, 0.9443, 0.07143, 0.943, 0.52, 0.5121, 0.4577, 0.7394, 0.2595, 0.5108, 0.52, 0.5121, 0.07143, 0.943, 0.2595, 0.5108, 0.1229, 0.01571, 0.52, 0.5121, 0.4751, 0.01584, 0.1229, 0.01571, 0.2595, 0.5108, 0.2595, 0.5108, 0.7331, 0.5135, 0.4751, 0.01584, 0.7787, 0.9433, 0.7331, 0.5135, 0.2595, 0.5108, 0.7787, 0.9433, 0.4577, 0.7394, 0.7331, 0.5135, 0.3382, 0.9443, 0.4577, 0.7394, 0.7787, 0.9433, 0.2595, 0.5108, 0.07143, 0.943, 0.7787, 0.9433, 0.52, 0.5121, 0.7331, 0.5135, 0.4577, 0.7394, 0.52, 0.5121, 0.9821, 0.01456, 0.7331, 0.5135, 0.1229, 0.01571, 0.9821, 0.01456, 0.52, 0.5121, 0.7331, 0.5135, 0.9821, 0.01456, 0.4751, 0.01584, 0.2736, 0.9767, 0.2806, 0.8504, 0.1236, 0.9766, 0.2736, 0.9767, 0.4244, 0.8501, 0.2806, 0.8504, 0.7399, 0.8497, 0.4244, 0.8501, 0.2736, 0.9767, 0.2736, 0.9767, 0.4822, 0.9772, 0.7399, 0.8497, 0.1236, 0.9766, 0.7399, 0.8497, 0.4822, 0.9772, 0.1236, 0.9766, 0.2806, 0.8504, 0.7399, 0.8497, 0.8685, 0.01103, 0.6359, 0.7911, 0.0625, 0.01157, 0.8685, 0.01103, 0.8694, 0.7937, 0.6359, 0.7911, 0.5531, 0.01125, 0.8694, 0.7937, 0.8685, 0.01103, 0.5531, 0.01125, 0.3573, 0.791, 0.8694, 0.7937, 0.0625, 0.01157, 0.3573, 0.791, 0.5531, 0.01125, 0.0625, 0.01157, 0.6359, 0.7911, 0.3573, 0.791, 0.5973, 0.951, 0.3573, 0.791, 0.6359, 0.7911, 0.5973, 0.951, 0.1033, 0.9514, 0.3573, 0.791, 0.8694, 0.7937, 0.3573, 0.791, 0.1033, 0.9514, 0.1033, 0.9514, 0.9196, 0.9507, 0.8694, 0.7937, 0.6359, 0.7911, 0.8694, 0.7937, 0.9196, 0.9507, 0.9196, 0.9507, 0.5973, 0.951, 0.6359, 0.7911, 0.07143, 0.943, 0.4577, 0.7394, 0.3382, 0.9443, 0.07143, 0.943, 0.52, 0.5121, 0.4577, 0.7394, 0.2595, 0.5108, 0.52, 0.5121, 0.07143, 0.943, 0.2595, 0.5108, 0.1229, 0.01571, 0.52, 0.5121, 0.4751, 0.01584, 0.1229, 0.01571, 0.2595, 0.5108, 0.2595, 0.5108, 0.7331, 0.5135, 0.4751, 0.01584, 0.7787, 0.9433, 0.7331, 0.5135, 0.2595, 0.5108, 0.7787, 0.9433, 0.4577, 0.7394, 0.7331, 0.5135, 0.3382, 0.9443, 0.4577, 0.7394, 0.7787, 0.9433, 0.2595, 0.5108, 0.07143, 0.943, 0.7787, 0.9433, 0.52, 0.5121, 0.7331, 0.5135, 0.4577, 0.7394, 0.52, 0.5121, 0.9821, 0.01456, 0.7331, 0.5135, 0.1229, 0.01571, 0.9821, 0.01456, 0.52, 0.5121, 0.7331, 0.5135, 0.9821, 0.01456, 0.4751, 0.01584, 0.2606, 0.9769, 0.3082, 0.8476, 0.1144, 0.9768, 0.2606, 0.9769, 0.4015, 0.8479, 0.3082, 0.8476, 0.7441, 0.8477, 0.4015, 0.8479, 0.2606, 0.9769, 0.2606, 0.9769, 0.473, 0.9774, 0.7441, 0.8477, 0.1144, 0.9768, 0.7441, 0.8477, 0.473, 0.9774, 0.1144, 0.9768, 0.3082, 0.8476, 0.7441, 0.8477, 0.3382, 0.9443, 0.4577, 0.7394, 0.07143, 0.943, 0.3382, 0.9443, 0.7787, 0.9433, 0.4577, 0.7394, 0.7331, 0.5135, 0.4577, 0.7394, 0.7787, 0.9433, 0.7331, 0.5135, 0.52, 0.5121, 0.4577, 0.7394, 0.9821, 0.01456, 0.52, 0.5121, 0.7331, 0.5135, 0.9821, 0.01456, 0.1229, 0.01571, 0.52, 0.5121, 0.2595, 0.5108, 0.52, 0.5121, 0.1229, 0.01571, 0.2595, 0.5108, 0.07143, 0.943, 0.52, 0.5121, 0.7787, 0.9433, 0.07143, 0.943, 0.2595, 0.5108, 0.2595, 0.5108, 0.7331, 0.5135, 0.7787, 0.9433, 0.4751, 0.01584, 0.7331, 0.5135, 0.2595, 0.5108, 0.4751, 0.01584, 0.9821, 0.01456, 0.7331, 0.5135, 0.1229, 0.01571, 0.4751, 0.01584, 0.2595, 0.5108, 0.52, 0.5121, 0.07143, 0.943, 0.4577, 0.7394, 0.1236, 0.9766, 0.2806, 0.8504, 0.2736, 0.9767, 0.1236, 0.9766, 0.7399, 0.8497, 0.2806, 0.8504, 0.4822, 0.9772, 0.7399, 0.8497, 0.1236, 0.9766, 0.4822, 0.9772, 0.2736, 0.9767, 0.7399, 0.8497, 0.4244, 0.8501, 0.7399, 0.8497, 0.2736, 0.9767, 0.2736, 0.9767, 0.2806, 0.8504, 0.4244, 0.8501, 0.0625, 0.01157, 0.6359, 0.7911, 0.8685, 0.01103, 0.0625, 0.01157, 0.3573, 0.791, 0.6359, 0.7911, 0.5531, 0.01125, 0.3573, 0.791, 0.0625, 0.01157, 0.5531, 0.01125, 0.8694, 0.7937, 0.3573, 0.791, 0.8685, 0.01103, 0.8694, 0.7937, 0.5531, 0.01125, 0.8685, 0.01103, 0.6359, 0.7911, 0.8694, 0.7937, 0.9196, 0.9507, 0.8694, 0.7937, 0.6359, 0.7911, 0.9196, 0.9507, 0.1033, 0.9514, 0.8694, 0.7937, 0.3573, 0.791, 0.8694, 0.7937, 0.1033, 0.9514, 0.1033, 0.9514, 0.5973, 0.951, 0.3573, 0.791, 0.6359, 0.7911, 0.3573, 0.791, 0.5973, 0.951, 0.5973, 0.951, 0.9196, 0.9507, 0.6359, 0.7911, 0.3382, 0.9443, 0.4577, 0.7394, 0.07143, 0.943, 0.3382, 0.9443, 0.7787, 0.9433, 0.4577, 0.7394, 0.7331, 0.5135, 0.4577, 0.7394, 0.7787, 0.9433, 0.7331, 0.5135, 0.52, 0.5121, 0.4577, 0.7394, 0.9821, 0.01456, 0.52, 0.5121, 0.7331, 0.5135, 0.9821, 0.01456, 0.1229, 0.01571, 0.52, 0.5121, 0.2595, 0.5108, 0.52, 0.5121, 0.1229, 0.01571, 0.2595, 0.5108, 0.07143, 0.943, 0.52, 0.5121, 0.7787, 0.9433, 0.07143, 0.943, 0.2595, 0.5108, 0.2595, 0.5108, 0.7331, 0.5135, 0.7787, 0.9433, 0.4751, 0.01584, 0.7331, 0.5135, 0.2595, 0.5108, 0.4751, 0.01584, 0.9821, 0.01456, 0.7331, 0.5135, 0.1229, 0.01571, 0.4751, 0.01584, 0.2595, 0.5108, 0.52, 0.5121, 0.07143, 0.943, 0.4577, 0.7394, 0.1144, 0.9768, 0.3082, 0.8476, 0.2606, 0.9769, 0.1144, 0.9768, 0.7441, 0.8477, 0.3082, 0.8476, 0.473, 0.9774, 0.7441, 0.8477, 0.1144, 0.9768, 0.473, 0.9774, 0.2606, 0.9769, 0.7441, 0.8477, 0.4015, 0.8479, 0.7441, 0.8477, 0.2606, 0.9769, 0.2606, 0.9769, 0.3082, 0.8476, 0.4015, 0.8479])
me_kingler_mat_0.materials.append(mat_mat_0)
me_kingler_mat_0.use_remesh_preserve_volume = False
me_kingler_mat_0.use_remesh_preserve_attributes = False
me_kingler_mat_0.use_mirror_vertex_groups = False
me_kingler_mat_0.update()

# ---- objects
ob_lamp_002 = bpy.data.objects.new('Lamp.002', light_lamp)
ob_lamp_001 = bpy.data.objects.new('Lamp.001', light_lamp)
ob_camera_001 = bpy.data.objects.new('Camera.001', cam_camera_001)
ob_kingler_mat_3 = bpy.data.objects.new('kingler_mat_3', me_kingler_mat_3)
ob_kingler_mat_9 = bpy.data.objects.new('kingler_mat_9', me_kingler_mat_9)
ob_kingler_mat_2 = bpy.data.objects.new('kingler_mat_2', me_kingler_mat_2)
ob_kingler_mat_8 = bpy.data.objects.new('kingler_mat_8', me_kingler_mat_8)
ob_kingler_mat_5 = bpy.data.objects.new('kingler_mat_5', me_kingler_mat_5)
ob_kingler_mat_4 = bpy.data.objects.new('kingler_mat_4', me_kingler_mat_4)
ob_kingler_mat_7 = bpy.data.objects.new('kingler_mat_7', me_kingler_mat_7)
ob_kingler_mat_6 = bpy.data.objects.new('kingler_mat_6', me_kingler_mat_6)
ob_kingler_mat_1 = bpy.data.objects.new('kingler_mat_1', me_kingler_mat_1)
ob_kingler_mat_0 = bpy.data.objects.new('kingler_mat_0', me_kingler_mat_0)

# ---- transforms, parenting, visibility, modifiers, constraints
ob_lamp_002.location = (2.807, 4.21, 16.84)
ob_lamp_002.lock_rotations_4d = False
ob_lamp_002.empty_display_type = 'ARROWS'
ob_lamp_002.lineart.crease_threshold = 0.0
ob_lamp_001.location = (-2.807, 4.21, 16.84)
ob_lamp_001.lock_rotations_4d = False
ob_lamp_001.empty_display_type = 'ARROWS'
ob_lamp_001.lineart.crease_threshold = 0.0
ob_camera_001.location = (0.0, 4.21, 16.84)
ob_camera_001.lock_rotations_4d = False
ob_camera_001.empty_display_type = 'ARROWS'
ob_camera_001.lineart.crease_threshold = 0.0
ob_kingler_mat_3.location = (0.0, 0.0, 0.0)
ob_kingler_mat_3.lock_rotations_4d = False
ob_kingler_mat_3.empty_display_type = 'ARROWS'
ob_kingler_mat_3.lineart.crease_threshold = 0.0
ob_kingler_mat_9.location = (0.0, 0.0, 0.0)
ob_kingler_mat_9.lock_rotations_4d = False
ob_kingler_mat_9.empty_display_type = 'ARROWS'
ob_kingler_mat_9.lineart.crease_threshold = 0.0
ob_kingler_mat_2.location = (0.0, 0.0, 0.0)
ob_kingler_mat_2.lock_rotations_4d = False
ob_kingler_mat_2.empty_display_type = 'ARROWS'
ob_kingler_mat_2.lineart.crease_threshold = 0.0
ob_kingler_mat_8.location = (0.0, 0.0, 0.0)
ob_kingler_mat_8.lock_rotations_4d = False
ob_kingler_mat_8.empty_display_type = 'ARROWS'
ob_kingler_mat_8.lineart.crease_threshold = 0.0
ob_kingler_mat_5.location = (0.0, 0.0, 0.0)
ob_kingler_mat_5.lock_rotations_4d = False
ob_kingler_mat_5.empty_display_type = 'ARROWS'
ob_kingler_mat_5.lineart.crease_threshold = 0.0
ob_kingler_mat_4.location = (0.0, 0.0, 0.0)
ob_kingler_mat_4.lock_rotations_4d = False
ob_kingler_mat_4.empty_display_type = 'ARROWS'
ob_kingler_mat_4.lineart.crease_threshold = 0.0
ob_kingler_mat_7.location = (0.0, 0.0, 0.0)
ob_kingler_mat_7.lock_rotations_4d = False
ob_kingler_mat_7.empty_display_type = 'ARROWS'
ob_kingler_mat_7.lineart.crease_threshold = 0.0
ob_kingler_mat_6.location = (0.0, 0.0, 0.0)
ob_kingler_mat_6.lock_rotations_4d = False
ob_kingler_mat_6.empty_display_type = 'ARROWS'
ob_kingler_mat_6.lineart.crease_threshold = 0.0
ob_kingler_mat_1.location = (0.0, 0.0, 0.0)
ob_kingler_mat_1.lock_rotations_4d = False
ob_kingler_mat_1.empty_display_type = 'ARROWS'
ob_kingler_mat_1.lineart.crease_threshold = 0.0
ob_kingler_mat_0.location = (0.0, 0.0, 0.0)
ob_kingler_mat_0.lock_rotations_4d = False
ob_kingler_mat_0.empty_display_type = 'ARROWS'
ob_kingler_mat_0.lineart.crease_threshold = 0.0

# ---- collection membership
col_collection_1.objects.link(ob_lamp_002)
col_collection_1.objects.link(ob_lamp_001)
col_collection_1.objects.link(ob_camera_001)
col_collection_1.objects.link(ob_kingler_mat_3)
col_collection_1.objects.link(ob_kingler_mat_9)
col_collection_1.objects.link(ob_kingler_mat_2)
col_collection_1.objects.link(ob_kingler_mat_8)
col_collection_1.objects.link(ob_kingler_mat_5)
col_collection_1.objects.link(ob_kingler_mat_4)
col_collection_1.objects.link(ob_kingler_mat_7)
col_collection_1.objects.link(ob_kingler_mat_6)
col_collection_1.objects.link(ob_kingler_mat_1)
col_collection_1.objects.link(ob_kingler_mat_0)

# ---- scene / render settings (as saved in the file)
scene.camera = ob_camera_001
scene.frame_start = 1; scene.frame_end = 250; scene.frame_set(1)
scene.render.engine = 'BLENDER_EEVEE_NEXT'
scene.render.image_settings.file_format = 'TARGA'
scene.render.image_settings.color_mode = 'RGB'
scene.render.image_settings.compression = 90
scene.render.resolution_x = 320
scene.render.resolution_y = 256
scene.render.fps = 25
scene.render.dither_intensity = 0.0
scene.render.film_transparent = True
scene.render.use_compositing = False
scene.render.use_sequencer = False
scene.render.use_file_extension = False
scene.render.bake_margin = 2
scene.render.bake_bias = 0.0
scene.render.use_stamp_time = False
scene.render.use_stamp_date = False
scene.render.use_stamp_frame = False
scene.render.use_stamp_camera = False
scene.render.use_stamp_scene = False
scene.render.use_stamp_filename = False
scene.render.use_stamp_render_time = False
scene.render.stamp_font_size = 0
scene.render.stamp_foreground = (0.0, 0.0, 0.0, 0.0)
scene.render.stamp_background = (0.0, 0.0, 0.0, 0.0)
scene.cycles.use_denoising = False
scene.cycles.samples = 10
scene.cycles.sampling_pattern = 'TABULATED_SOBOL'
scene.cycles.light_sampling_threshold = 0.0
scene.cycles.use_adaptive_sampling = False
scene.cycles.use_light_tree = False
scene.cycles.blur_glossy = 0.0
scene.cycles.volume_bounces = 1
scene.cycles.pixel_filter_type = 'GAUSSIAN'
scene.cycles.sample_clamp_indirect = 0.0
scene.view_settings.view_transform = 'Raw'
bpy.context.view_layer.update()
